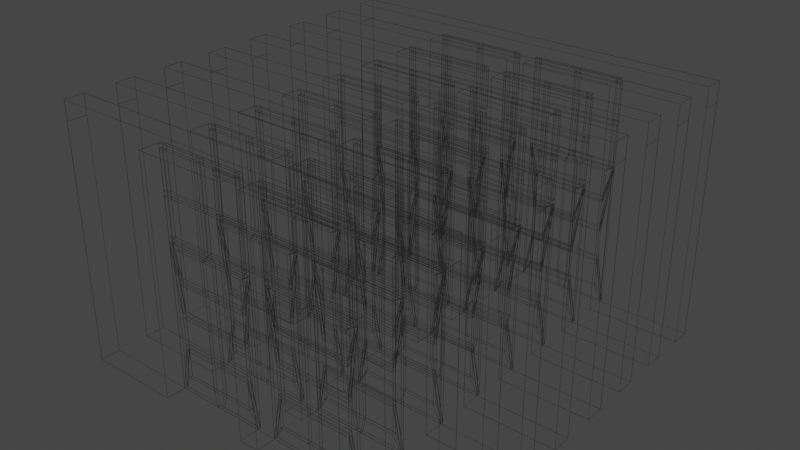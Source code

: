 # Source: door.blend  (saved by Blender 2.80.75; exported with 4.5.12 LTS)
import bpy
from mathutils import Matrix  # noqa: F401  (used for matrix-valued properties, if any)

bpy.ops.wm.read_factory_settings(use_empty=True)
scene = bpy.context.scene
scene.name = 'Scene'

# ---- collections
col_collection = bpy.data.collections.new('Collection'); scene.collection.children.link(col_collection)

# ---- materials (node trees are filled in below, after node groups)
mat_default_001 = bpy.data.materials.new('default.001')
mat_default_001.use_transparent_shadow = False

# ---- material node trees
mat_default_001.use_nodes = True; mat_default_001.node_tree.nodes.clear()
_N = mat_default_001.node_tree.nodes; _L = mat_default_001.node_tree.links
n0 = _N.new('ShaderNodeCameraData'); n0.name = 'Camera Data'; n0.location = (-4, 277)
n1 = _N.new('ShaderNodeMath'); n1.name = 'Math'; n1.location = (69, 102)
n1.operation = 'MULTIPLY'
n1.inputs[1].default_value = 0.2
n2 = _N.new('ShaderNodeOutputMaterial'); n2.name = 'Material Output'; n2.location = (848, 401)
n3 = _N.new('ShaderNodeBsdfPrincipled'); n3.name = 'Principled BSDF'; n3.location = (563, 393)
n3.distribution = 'GGX'
n3.subsurface_method = 'BURLEY'
n3.inputs[0].default_value = (0.4673, 0.4673, 0.4673, 1.0)
n3.inputs[1].default_value = 0.6818
n3.inputs[2].default_value = 0.6909
n3.inputs[3].default_value = 1.95
n3.inputs[13].default_value = 0.1364
n3.inputs[24].default_value = 0.2
n3.inputs[27].default_value = (0.0, 0.0, 0.0, 1.0)
n3.inputs[28].default_value = 1.0
n4 = _N.new('ShaderNodeHueSaturation'); n4.name = 'Hue Saturation Value'; n4.location = (242, -44)
n4.inputs[4].default_value = (0.8, 0.06583, 0.1286, 1.0)
_L.new(n0.outputs[2], n1.inputs[0])
_L.new(n1.outputs[0], n4.inputs[0])
_L.new(n1.outputs[0], n4.inputs[1])
_L.new(n3.outputs[0], n2.inputs[0])
n2.is_active_output = True

# ---- world
world_world = bpy.data.worlds.new('World'); scene.world = world_world
world_world.use_nodes = True; world_world.node_tree.nodes.clear()
_N = world_world.node_tree.nodes; _L = world_world.node_tree.links
n0 = _N.new('ShaderNodeOutputWorld'); n0.name = 'World Output'; n0.location = (300, 300)
n1 = _N.new('ShaderNodeBackground'); n1.name = 'Background'; n1.location = (10, 300)
n1.inputs[0].default_value = (0.05088, 0.05088, 0.05088, 1.0)
_L.new(n1.outputs[0], n0.inputs[0])
n0.is_active_output = True
world_world.color = (0.05088, 0.05088, 0.05088)
world_world.use_sun_shadow = False
world_world.sun_shadow_jitter_overblur = 0.0

# ---- lights
light_point_003 = bpy.data.lights.new('Point.003', 'POINT')
light_point_003.transmission_factor = 0.0
light_point_003.energy = 3.5
light_point_003.shadow_soft_size = 1.57
light_point_003.shadow_maximum_resolution = 0.006
light_point_003.use_absolute_resolution = True

# ---- meshes
me_up_win_3_6_001 = bpy.data.meshes.new('up_win.3_6.001')
me_up_win_3_6_001.from_pydata([(-16.0, 38.4, 3.9), (-9.6, 38.4, 3.9), (-9.6, 38.4, 3.4), (-16.0, 38.4, 3.4), (-8.8, 38.4, 3.9), (-8.8, 38.4, 3.4), (-2.4, 38.4, 3.9), (-2.4, 38.4, 3.4), (-1.6, 38.4, 3.9), (-1.6, 38.4, 3.4), (-1.6, 37.6, 3.9), (-1.6, 37.6, 3.4), (-1.6, 31.55, 3.9), (-1.6, 31.55, 3.4), (-1.6, 30.75, 3.9), (-1.6, 30.75, 3.4), (-1.6, 24.7, 3.9), (-1.6, 24.7, 3.4), (-1.6, 23.9, 3.9), (-1.6, 23.9, 3.4), (-2.4, 23.9, 3.9), (-2.4, 23.9, 3.4), (-8.8, 23.9, 3.9), (-8.8, 23.9, 3.4), (-9.6, 23.9, 3.9), (-9.6, 23.9, 3.4), (-16.0, 23.9, 3.9), (-16.0, 23.9, 3.4), (-16.8, 23.9, 3.9), (-16.8, 23.9, 3.4), (-16.8, 24.7, 3.9), (-16.8, 24.7, 3.4), (-16.8, 30.75, 3.9), (-16.8, 30.75, 3.4), (-16.8, 31.55, 3.9), (-16.8, 31.55, 3.4), (-16.8, 37.6, 3.9), (-16.8, 37.6, 3.4), (-16.8, 38.4, 3.9), (-16.8, 38.4, 3.4), (-2.4, 37.6, 3.9), (-8.8, 37.6, 3.9), (-8.8, 37.6, 3.4), (-2.4, 37.6, 3.4), (-8.8, 31.55, 3.9), (-8.8, 31.55, 3.4), (-2.4, 31.55, 3.9), (-2.4, 31.55, 3.4), (-2.4, 24.7, 3.9), (-2.4, 30.75, 3.9), (-2.4, 30.75, 3.4), (-2.4, 24.7, 3.4), (-8.8, 30.75, 3.9), (-8.8, 30.75, 3.4), (-8.8, 24.7, 3.9), (-8.8, 24.7, 3.4), (-16.0, 24.7, 3.9), (-9.6, 24.7, 3.9), (-9.6, 24.7, 3.4), (-16.0, 24.7, 3.4), (-9.6, 30.75, 3.9), (-9.6, 30.75, 3.4), (-16.0, 30.75, 3.9), (-16.0, 30.75, 3.4), (-16.0, 31.55, 3.9), (-9.6, 31.55, 3.9), (-9.6, 31.55, 3.4), (-16.0, 31.55, 3.4), (-9.6, 37.6, 3.9), (-9.6, 37.6, 3.4), (-16.0, 37.6, 3.9), (-16.0, 37.6, 3.4), (-9.6, 23.9, 3.9), (-8.8, 23.9, 3.9), (-8.8, 23.9, 3.4), (-9.6, 23.9, 3.4), (-1.6, 23.9, 3.9), (-1.6, 23.9, 3.4), (-1.6, -2.344e-06, 3.9), (-1.6, -2.344e-06, 3.4), (-8.8, -2.344e-06, 3.9), (-8.8, -2.344e-06, 3.4), (-9.6, -2.344e-06, 3.9), (-9.6, -2.344e-06, 3.4), (-16.8, -2.344e-06, 3.9), (-16.8, -2.344e-06, 3.4), (-16.8, 23.9, 3.9), (-16.8, 23.9, 3.4), (-8.225, 2.5, 3.9), (-2.975, 2.5, 3.9), (-2.975, 2.5, 3.4), (-8.225, 2.5, 3.4), (-2.975, 7.05, 3.9), (-2.975, 7.05, 3.4), (-8.225, 7.05, 3.9), (-8.225, 7.05, 3.4), (-8.225, 7.85, 3.9), (-2.975, 7.85, 3.9), (-2.975, 7.85, 3.4), (-8.225, 7.85, 3.4), (-2.975, 12.4, 3.9), (-2.975, 12.4, 3.4), (-8.225, 12.4, 3.9), (-8.225, 12.4, 3.4), (-8.225, 13.2, 3.9), (-2.975, 13.2, 3.9), (-2.975, 13.2, 3.4), (-8.225, 13.2, 3.4), (-2.975, 17.75, 3.9), (-2.975, 17.75, 3.4), (-8.225, 17.75, 3.9), (-8.225, 17.75, 3.4), (-8.225, 18.55, 3.9), (-2.975, 18.55, 3.9), (-2.975, 18.55, 3.4), (-8.225, 18.55, 3.4), (-2.975, 23.1, 3.9), (-2.975, 23.1, 3.4), (-8.225, 23.1, 3.9), (-8.225, 23.1, 3.4), (-15.42, 2.5, 3.9), (-10.17, 2.5, 3.9), (-10.17, 2.5, 3.4), (-15.42, 2.5, 3.4), (-10.17, 7.05, 3.9), (-10.17, 7.05, 3.4), (-15.42, 7.05, 3.9), (-15.42, 7.05, 3.4), (-15.42, 7.85, 3.9), (-10.17, 7.85, 3.9), (-10.17, 7.85, 3.4), (-15.42, 7.85, 3.4), (-10.17, 12.4, 3.9), (-10.17, 12.4, 3.4), (-15.42, 12.4, 3.9), (-15.42, 12.4, 3.4), (-15.42, 13.2, 3.9), (-10.17, 13.2, 3.9), (-10.17, 13.2, 3.4), (-15.42, 13.2, 3.4), (-10.17, 17.75, 3.9), (-10.17, 17.75, 3.4), (-15.42, 17.75, 3.9), (-15.42, 17.75, 3.4), (-15.42, 18.55, 3.9), (-10.17, 18.55, 3.9), (-10.17, 18.55, 3.4), (-15.42, 18.55, 3.4), (-10.17, 23.1, 3.9), (-10.17, 23.1, 3.4), (-15.42, 23.1, 3.9), (-15.42, 23.1, 3.4), (2.4, 38.4, 3.9), (8.8, 38.4, 3.9), (8.8, 38.4, 3.4), (2.4, 38.4, 3.4), (9.6, 38.4, 3.9), (9.6, 38.4, 3.4), (16.0, 38.4, 3.9), (16.0, 38.4, 3.4), (16.8, 38.4, 3.9), (16.8, 38.4, 3.4), (16.8, 37.6, 3.9), (16.8, 37.6, 3.4), (16.8, 31.55, 3.9), (16.8, 31.55, 3.4), (16.8, 30.75, 3.9), (16.8, 30.75, 3.4), (16.8, 24.7, 3.9), (16.8, 24.7, 3.4), (16.8, 23.9, 3.9), (16.8, 23.9, 3.4), (16.0, 23.9, 3.9), (16.0, 23.9, 3.4), (9.6, 23.9, 3.9), (9.6, 23.9, 3.4), (8.8, 23.9, 3.9), (8.8, 23.9, 3.4), (2.4, 23.9, 3.9), (2.4, 23.9, 3.4), (1.6, 23.9, 3.9), (1.6, 23.9, 3.4), (1.6, 24.7, 3.9), (1.6, 24.7, 3.4), (1.6, 30.75, 3.9), (1.6, 30.75, 3.4), (1.6, 31.55, 3.9), (1.6, 31.55, 3.4), (1.6, 37.6, 3.9), (1.6, 37.6, 3.4), (1.6, 38.4, 3.9), (1.6, 38.4, 3.4), (16.0, 37.6, 3.9), (9.6, 37.6, 3.9), (9.6, 37.6, 3.4), (16.0, 37.6, 3.4), (9.6, 31.55, 3.9), (9.6, 31.55, 3.4), (16.0, 31.55, 3.9), (16.0, 31.55, 3.4), (16.0, 24.7, 3.9), (16.0, 30.75, 3.9), (16.0, 30.75, 3.4), (16.0, 24.7, 3.4), (9.6, 30.75, 3.9), (9.6, 30.75, 3.4), (9.6, 24.7, 3.9), (9.6, 24.7, 3.4), (2.4, 24.7, 3.9), (8.8, 24.7, 3.9), (8.8, 24.7, 3.4), (2.4, 24.7, 3.4), (8.8, 30.75, 3.9), (8.8, 30.75, 3.4), (2.4, 30.75, 3.9), (2.4, 30.75, 3.4), (2.4, 31.55, 3.9), (8.8, 31.55, 3.9), (8.8, 31.55, 3.4), (2.4, 31.55, 3.4), (8.8, 37.6, 3.9), (8.8, 37.6, 3.4), (2.4, 37.6, 3.9), (2.4, 37.6, 3.4), (8.8, 23.9, 3.9), (9.6, 23.9, 3.9), (9.6, 23.9, 3.4), (8.8, 23.9, 3.4), (16.8, 23.9, 3.9), (16.8, 23.9, 3.4), (16.8, -2.344e-06, 3.9), (16.8, -2.344e-06, 3.4), (9.6, -2.344e-06, 3.9), (9.6, -2.344e-06, 3.4), (8.8, -2.344e-06, 3.9), (8.8, -2.344e-06, 3.4), (1.6, -2.344e-06, 3.9), (1.6, -2.344e-06, 3.4), (1.6, 23.9, 3.9), (1.6, 23.9, 3.4), (10.18, 2.5, 3.9), (15.43, 2.5, 3.9), (15.43, 2.5, 3.4), (10.18, 2.5, 3.4), (15.43, 7.05, 3.9), (15.43, 7.05, 3.4), (10.18, 7.05, 3.9), (10.18, 7.05, 3.4), (10.18, 7.85, 3.9), (15.43, 7.85, 3.9), (15.43, 7.85, 3.4), (10.18, 7.85, 3.4), (15.43, 12.4, 3.9), (15.43, 12.4, 3.4), (10.18, 12.4, 3.9), (10.18, 12.4, 3.4), (10.18, 13.2, 3.9), (15.43, 13.2, 3.9), (15.43, 13.2, 3.4), (10.18, 13.2, 3.4), (15.43, 17.75, 3.9), (15.43, 17.75, 3.4), (10.18, 17.75, 3.9), (10.18, 17.75, 3.4), (10.18, 18.55, 3.9), (15.43, 18.55, 3.9), (15.43, 18.55, 3.4), (10.18, 18.55, 3.4), (15.43, 23.1, 3.9), (15.43, 23.1, 3.4), (10.18, 23.1, 3.9), (10.18, 23.1, 3.4), (2.975, 2.5, 3.9), (8.225, 2.5, 3.9), (8.225, 2.5, 3.4), (2.975, 2.5, 3.4), (8.225, 7.05, 3.9), (8.225, 7.05, 3.4), (2.975, 7.05, 3.9), (2.975, 7.05, 3.4), (2.975, 7.85, 3.9), (8.225, 7.85, 3.9), (8.225, 7.85, 3.4), (2.975, 7.85, 3.4), (8.225, 12.4, 3.9), (8.225, 12.4, 3.4), (2.975, 12.4, 3.9), (2.975, 12.4, 3.4), (2.975, 13.2, 3.9), (8.225, 13.2, 3.9), (8.225, 13.2, 3.4), (2.975, 13.2, 3.4), (8.225, 17.75, 3.9), (8.225, 17.75, 3.4), (2.975, 17.75, 3.9), (2.975, 17.75, 3.4), (2.975, 18.55, 3.9), (8.225, 18.55, 3.9), (8.225, 18.55, 3.4), (2.975, 18.55, 3.4), (8.225, 23.1, 3.9), (8.225, 23.1, 3.4), (2.975, 23.1, 3.9), (2.975, 23.1, 3.4), (32.0, 41.6, 7.1), (32.0, 38.4, 7.1), (32.0, 38.4, 3.9), (32.0, 41.6, 3.9), (32.0, -1.802e-06, 7.1), (32.0, -1.802e-06, 3.9), (16.8, -1.802e-06, 7.1), (16.8, -1.802e-06, 3.9), (16.8, 38.4, 7.1), (16.8, 38.4, 3.9), (1.6, 38.4, 7.1), (1.6, 38.4, 3.9), (1.6, -1.802e-06, 7.1), (1.6, -1.802e-06, 3.9), (-1.6, -1.802e-06, 7.1), (-1.6, -1.802e-06, 3.9), (-1.6, 38.4, 7.1), (-1.6, 38.4, 3.9), (-16.8, 38.4, 7.1), (-16.8, 38.4, 3.9), (-16.8, -1.802e-06, 7.1), (-16.8, -1.802e-06, 3.9), (-32.0, -1.802e-06, 7.1), (-32.0, -1.802e-06, 3.9), (-32.0, 38.4, 7.1), (-32.0, 38.4, 3.9), (-32.0, 41.6, 7.1), (-32.0, 41.6, 3.9)], [], [(0, 1, 2, 3), (1, 4, 5, 2), (4, 6, 7, 5), (6, 8, 9, 7), (8, 10, 11, 9), (10, 12, 13, 11), (12, 14, 15, 13), (14, 16, 17, 15), (16, 18, 19, 17), (18, 20, 21, 19), (20, 22, 23, 21), (22, 24, 25, 23), (24, 26, 27, 25), (26, 28, 29, 27), (28, 30, 31, 29), (30, 32, 33, 31), (32, 34, 35, 33), (34, 36, 37, 35), (36, 38, 39, 37), (38, 0, 3, 39), (40, 41, 42, 43), (41, 44, 45, 42), (44, 46, 47, 45), (46, 40, 43, 47), (48, 49, 50, 51), (49, 52, 53, 50), (52, 54, 55, 53), (54, 48, 51, 55), (56, 57, 58, 59), (57, 60, 61, 58), (60, 62, 63, 61), (62, 56, 59, 63), (64, 65, 66, 67), (65, 68, 69, 66), (68, 70, 71, 69), (70, 64, 67, 71), (71, 37, 39, 3), (67, 35, 37, 71), (63, 33, 35, 67), (63, 59, 31, 33), (27, 29, 31, 59), (58, 25, 27, 59), (58, 55, 23, 25), (51, 21, 23, 55), (51, 17, 19, 21), (50, 15, 17, 51), (50, 47, 13, 15), (47, 43, 11, 13), (43, 7, 9, 11), (42, 5, 7, 43), (42, 69, 2, 5), (71, 3, 2, 69), (45, 66, 69, 42), (61, 63, 67, 66), (53, 61, 66, 45), (55, 58, 61, 53), (45, 47, 50, 53), (36, 70, 0, 38), (68, 1, 0, 70), (41, 4, 1, 68), (40, 6, 4, 41), (10, 8, 6, 40), (40, 46, 12, 10), (49, 14, 12, 46), (48, 16, 14, 49), (20, 18, 16, 48), (54, 22, 20, 48), (54, 57, 24, 22), (56, 26, 24, 57), (56, 30, 28, 26), (62, 32, 30, 56), (64, 34, 32, 62), (70, 36, 34, 64), (62, 60, 65, 64), (41, 68, 65, 44), (60, 52, 44, 65), (52, 60, 57, 54), (46, 44, 52, 49), (72, 73, 74, 75), (73, 76, 77, 74), (76, 78, 79, 77), (78, 80, 81, 79), (80, 82, 83, 81), (82, 84, 85, 83), (84, 86, 87, 85), (86, 72, 75, 87), (88, 89, 90, 91), (89, 92, 93, 90), (92, 94, 95, 93), (94, 88, 91, 95), (96, 97, 98, 99), (97, 100, 101, 98), (100, 102, 103, 101), (102, 96, 99, 103), (104, 105, 106, 107), (105, 108, 109, 106), (108, 110, 111, 109), (110, 104, 107, 111), (112, 113, 114, 115), (113, 116, 117, 114), (116, 118, 119, 117), (118, 112, 115, 119), (120, 121, 122, 123), (121, 124, 125, 122), (124, 126, 127, 125), (126, 120, 123, 127), (128, 129, 130, 131), (129, 132, 133, 130), (132, 134, 135, 133), (134, 128, 131, 135), (136, 137, 138, 139), (137, 140, 141, 138), (140, 142, 143, 141), (142, 136, 139, 143), (144, 145, 146, 147), (145, 148, 149, 146), (148, 150, 151, 149), (150, 144, 147, 151), (131, 85, 87, 135), (139, 135, 87), (143, 139, 87), (147, 143, 87), (151, 147, 87), (149, 151, 87, 75), (122, 83, 85, 123), (127, 123, 85), (131, 127, 85), (122, 91, 81, 83), (91, 90, 79, 81), (98, 101, 77, 79), (93, 98, 79), (90, 93, 79), (119, 74, 77, 117), (114, 117, 77), (109, 114, 77), (106, 109, 77), (101, 106, 77), (119, 149, 75, 74), (115, 146, 149, 119), (141, 143, 147, 146), (111, 141, 146, 115), (107, 138, 141, 111), (135, 139, 138, 133), (107, 103, 133, 138), (99, 130, 133, 103), (125, 127, 131, 130), (95, 125, 130, 99), (91, 122, 125, 95), (109, 111, 115, 114), (103, 107, 106, 101), (93, 95, 99, 98), (86, 150, 148, 72), (148, 118, 73, 72), (118, 116, 76, 73), (97, 78, 76, 100), (105, 100, 76), (108, 105, 76), (113, 108, 76), (116, 113, 76), (88, 80, 78, 89), (92, 89, 78), (97, 92, 78), (88, 121, 82, 80), (121, 120, 84, 82), (128, 134, 86, 84), (126, 128, 84), (120, 126, 84), (144, 150, 86), (142, 144, 86), (136, 142, 86), (134, 136, 86), (142, 140, 145, 144), (112, 118, 148, 145), (140, 110, 112, 145), (132, 137, 136, 134), (110, 140, 137, 104), (132, 102, 104, 137), (126, 124, 129, 128), (102, 132, 129, 96), (94, 96, 129, 124), (94, 124, 121, 88), (110, 108, 113, 112), (100, 105, 104, 102), (94, 92, 97, 96), (152, 153, 154, 155), (153, 156, 157, 154), (156, 158, 159, 157), (158, 160, 161, 159), (160, 162, 163, 161), (162, 164, 165, 163), (164, 166, 167, 165), (166, 168, 169, 167), (168, 170, 171, 169), (170, 172, 173, 171), (172, 174, 175, 173), (174, 176, 177, 175), (176, 178, 179, 177), (178, 180, 181, 179), (180, 182, 183, 181), (182, 184, 185, 183), (184, 186, 187, 185), (186, 188, 189, 187), (188, 190, 191, 189), (190, 152, 155, 191), (192, 193, 194, 195), (193, 196, 197, 194), (196, 198, 199, 197), (198, 192, 195, 199), (200, 201, 202, 203), (201, 204, 205, 202), (204, 206, 207, 205), (206, 200, 203, 207), (208, 209, 210, 211), (209, 212, 213, 210), (212, 214, 215, 213), (214, 208, 211, 215), (216, 217, 218, 219), (217, 220, 221, 218), (220, 222, 223, 221), (222, 216, 219, 223), (223, 189, 191, 155), (219, 187, 189, 223), (219, 215, 185, 187), (211, 183, 185, 215), (179, 181, 183, 211), (210, 177, 179, 211), (210, 207, 175, 177), (203, 173, 175, 207), (203, 169, 171, 173), (202, 167, 169, 203), (202, 199, 165, 167), (195, 163, 165, 199), (195, 159, 161, 163), (194, 157, 159, 195), (221, 154, 157, 194), (223, 155, 154, 221), (197, 218, 221, 194), (215, 219, 218, 213), (197, 205, 213, 218), (207, 210, 213, 205), (199, 202, 205, 197), (190, 188, 222, 152), (220, 153, 152, 222), (193, 156, 153, 220), (192, 158, 156, 193), (162, 160, 158, 192), (198, 164, 162, 192), (201, 166, 164, 198), (200, 168, 166, 201), (172, 170, 168, 200), (206, 174, 172, 200), (206, 209, 176, 174), (208, 178, 176, 209), (208, 182, 180, 178), (214, 184, 182, 208), (214, 216, 186, 184), (216, 222, 188, 186), (212, 217, 216, 214), (196, 193, 220, 217), (204, 196, 217, 212), (204, 212, 209, 206), (196, 204, 201, 198), (224, 225, 226, 227), (225, 228, 229, 226), (228, 230, 231, 229), (230, 232, 233, 231), (232, 234, 235, 233), (234, 236, 237, 235), (236, 238, 239, 237), (238, 224, 227, 239), (240, 241, 242, 243), (241, 244, 245, 242), (244, 246, 247, 245), (246, 240, 243, 247), (248, 249, 250, 251), (249, 252, 253, 250), (252, 254, 255, 253), (254, 248, 251, 255), (256, 257, 258, 259), (257, 260, 261, 258), (260, 262, 263, 261), (262, 256, 259, 263), (264, 265, 266, 267), (265, 268, 269, 266), (268, 270, 271, 269), (270, 264, 267, 271), (272, 273, 274, 275), (273, 276, 277, 274), (276, 278, 279, 277), (278, 272, 275, 279), (280, 281, 282, 283), (281, 284, 285, 282), (284, 286, 287, 285), (286, 280, 283, 287), (288, 289, 290, 291), (289, 292, 293, 290), (292, 294, 295, 293), (294, 288, 291, 295), (296, 297, 298, 299), (297, 300, 301, 298), (300, 302, 303, 301), (302, 296, 299, 303), (283, 237, 239, 287), (291, 287, 239), (295, 291, 239), (299, 295, 239), (303, 299, 239), (301, 303, 239, 227), (274, 235, 237, 275), (279, 275, 237), (283, 279, 237), (243, 233, 235, 274), (243, 242, 231, 233), (250, 253, 229, 231), (245, 250, 231), (242, 245, 231), (271, 226, 229, 269), (266, 269, 229), (261, 266, 229), (258, 261, 229), (253, 258, 229), (271, 301, 227, 226), (267, 298, 301, 271), (295, 299, 298, 293), (263, 293, 298, 267), (259, 290, 293, 263), (287, 291, 290, 285), (255, 285, 290, 259), (251, 282, 285, 255), (279, 283, 282, 277), (247, 277, 282, 251), (243, 274, 277, 247), (263, 267, 266, 261), (253, 255, 259, 258), (247, 251, 250, 245), (238, 302, 300, 224), (270, 225, 224, 300), (270, 268, 228, 225), (249, 230, 228, 252), (257, 252, 228), (260, 257, 228), (265, 260, 228), (268, 265, 228), (240, 232, 230, 241), (244, 241, 230), (249, 244, 230), (240, 273, 234, 232), (273, 272, 236, 234), (280, 286, 238, 236), (278, 280, 236), (272, 278, 236), (296, 302, 238), (294, 296, 238), (288, 294, 238), (286, 288, 238), (292, 297, 296, 294), (270, 300, 297, 264), (292, 262, 264, 297), (286, 284, 289, 288), (262, 292, 289, 256), (284, 254, 256, 289), (276, 281, 280, 278), (254, 284, 281, 248), (276, 246, 248, 281), (246, 276, 273, 240), (260, 265, 264, 262), (254, 252, 257, 256), (244, 249, 248, 246), (304, 305, 306, 307), (305, 308, 309, 306), (308, 310, 311, 309), (310, 312, 313, 311), (312, 314, 315, 313), (314, 316, 317, 315), (316, 318, 319, 317), (318, 320, 321, 319), (320, 322, 323, 321), (322, 324, 325, 323), (324, 326, 327, 325), (326, 328, 329, 327), (328, 330, 331, 329), (330, 304, 307, 331), (306, 309, 311, 313, 315, 317, 319, 321, 323, 325, 327, 329, 331, 307), (330, 328, 326, 324, 322, 320, 318, 316, 314, 312, 310, 308, 305, 304)])
me_up_win_3_6_001.polygons.foreach_set('use_smooth', [True] * 384)
_k = set([(0, 1), (0, 38), (1, 4), (2, 3), (2, 5), (3, 39), (4, 6), (5, 7), (6, 8), (7, 9), (8, 9), (8, 10), (9, 11), (10, 12), (11, 13), (12, 14), (13, 15), (14, 16), (15, 17), (16, 18), (17, 19), (18, 19), (18, 20), (19, 21), (20, 22), (21, 23), (22, 24), (23, 25), (24, 26), (25, 27), (26, 28), (27, 29), (28, 29), (28, 30), (29, 31), (30, 32), (31, 33), (32, 34), (33, 35), (34, 36), (35, 37), (36, 38), (37, 39), (38, 39), (40, 41), (40, 43), (40, 46), (41, 42), (41, 44), (42, 43), (42, 45), (43, 47), (44, 45), (44, 46), (45, 47), (46, 47), (48, 49), (48, 51), (48, 54), (49, 50), (49, 52), (50, 51), (50, 53), (51, 55), (52, 53), (52, 54), (53, 55), (54, 55), (56, 57), (56, 59), (56, 62), (57, 58), (57, 60), (58, 59), (58, 61), (59, 63), (60, 61), (60, 62), (61, 63), (62, 63), (64, 65), (64, 67), (64, 70), (65, 66), (65, 68), (66, 67), (66, 69), (67, 71), (68, 69), (68, 70), (69, 71), (70, 71), (72, 73), (72, 86), (73, 76), (74, 75), (74, 77), (75, 87), (76, 77), (76, 78), (77, 79), (78, 79), (78, 80), (79, 81), (80, 82), (81, 83), (82, 84), (83, 85), (84, 85), (84, 86), (85, 87), (86, 87), (88, 89), (88, 91), (88, 94), (89, 90), (89, 92), (90, 91), (90, 93), (91, 95), (92, 93), (92, 94), (93, 95), (94, 95), (96, 97), (96, 99), (96, 102), (97, 98), (97, 100), (98, 99), (98, 101), (99, 103), (100, 101), (100, 102), (101, 103), (102, 103), (104, 105), (104, 107), (104, 110), (105, 106), (105, 108), (106, 107), (106, 109), (107, 111), (108, 109), (108, 110), (109, 111), (110, 111), (112, 113), (112, 115), (112, 118), (113, 114), (113, 116), (114, 115), (114, 117), (115, 119), (116, 117), (116, 118), (117, 119), (118, 119), (120, 121), (120, 123), (120, 126), (121, 122), (121, 124), (122, 123), (122, 125), (123, 127), (124, 125), (124, 126), (125, 127), (126, 127), (128, 129), (128, 131), (128, 134), (129, 130), (129, 132), (130, 131), (130, 133), (131, 135), (132, 133), (132, 134), (133, 135), (134, 135), (136, 137), (136, 139), (136, 142), (137, 138), (137, 140), (138, 139), (138, 141), (139, 143), (140, 141), (140, 142), (141, 143), (142, 143), (144, 145), (144, 147), (144, 150), (145, 146), (145, 148), (146, 147), (146, 149), (147, 151), (148, 149), (148, 150), (149, 151), (150, 151), (152, 153), (152, 190), (153, 156), (154, 155), (154, 157), (155, 191), (156, 158), (157, 159), (158, 160), (159, 161), (160, 161), (160, 162), (161, 163), (162, 164), (163, 165), (164, 166), (165, 167), (166, 168), (167, 169), (168, 170), (169, 171), (170, 171), (170, 172), (171, 173), (172, 174), (173, 175), (174, 176), (175, 177), (176, 178), (177, 179), (178, 180), (179, 181), (180, 181), (180, 182), (181, 183), (182, 184), (183, 185), (184, 186), (185, 187), (186, 188), (187, 189), (188, 190), (189, 191), (190, 191), (192, 193), (192, 195), (192, 198), (193, 194), (193, 196), (194, 195), (194, 197), (195, 199), (196, 197), (196, 198), (197, 199), (198, 199), (200, 201), (200, 203), (200, 206), (201, 202), (201, 204), (202, 203), (202, 205), (203, 207), (204, 205), (204, 206), (205, 207), (206, 207), (208, 209), (208, 211), (208, 214), (209, 210), (209, 212), (210, 211), (210, 213), (211, 215), (212, 213), (212, 214), (213, 215), (214, 215), (216, 217), (216, 219), (216, 222), (217, 218), (217, 220), (218, 219), (218, 221), (219, 223), (220, 221), (220, 222), (221, 223), (222, 223), (224, 225), (224, 238), (225, 228), (226, 227), (226, 229), (227, 239), (228, 229), (228, 230), (229, 231), (230, 231), (230, 232), (231, 233), (232, 234), (233, 235), (234, 236), (235, 237), (236, 237), (236, 238), (237, 239), (238, 239), (240, 241), (240, 243), (240, 246), (241, 242), (241, 244), (242, 243), (242, 245), (243, 247), (244, 245), (244, 246), (245, 247), (246, 247), (248, 249), (248, 251), (248, 254), (249, 250), (249, 252), (250, 251), (250, 253), (251, 255), (252, 253), (252, 254), (253, 255), (254, 255), (256, 257), (256, 259), (256, 262), (257, 258), (257, 260), (258, 259), (258, 261), (259, 263), (260, 261), (260, 262), (261, 263), (262, 263), (264, 265), (264, 267), (264, 270), (265, 266), (265, 268), (266, 267), (266, 269), (267, 271), (268, 269), (268, 270), (269, 271), (270, 271), (272, 273), (272, 275), (272, 278), (273, 274), (273, 276), (274, 275), (274, 277), (275, 279), (276, 277), (276, 278), (277, 279), (278, 279), (280, 281), (280, 283), (280, 286), (281, 282), (281, 284), (282, 283), (282, 285), (283, 287), (284, 285), (284, 286), (285, 287), (286, 287), (288, 289), (288, 291), (288, 294), (289, 290), (289, 292), (290, 291), (290, 293), (291, 295), (292, 293), (292, 294), (293, 295), (294, 295), (296, 297), (296, 299), (296, 302), (297, 298), (297, 300), (298, 299), (298, 301), (299, 303), (300, 301), (300, 302), (301, 303), (302, 303), (304, 305), (304, 307), (304, 330), (305, 308), (306, 307), (306, 309), (307, 331), (308, 309), (308, 310), (309, 311), (310, 311), (310, 312), (311, 313), (312, 313), (312, 314), (313, 315), (314, 315), (314, 316), (315, 317), (316, 317), (316, 318), (317, 319), (318, 319), (318, 320), (319, 321), (320, 321), (320, 322), (321, 323), (322, 323), (322, 324), (323, 325), (324, 325), (324, 326), (325, 327), (326, 327), (326, 328), (327, 329), (328, 330), (329, 331), (330, 331)])
me_up_win_3_6_001.attributes.new('sharp_edge', 'BOOLEAN', 'EDGE').data.foreach_set('value', [ (min(e.vertices), max(e.vertices)) in _k for e in me_up_win_3_6_001.edges])
_uv = me_up_win_3_6_001.uv_layers.new(name='UVMap')
_uv.uv.foreach_set('vector', [0.0, 0.0, 0.1077, 0.0, 0.1077, 1.0, 0.0, 1.0, 0.1077, 0.0, 0.1212, 0.0, 0.1212, 1.0, 0.1077, 1.0, 0.1212, 0.0, 0.229, 0.0, 0.229, 1.0, 0.1212, 1.0, 0.229, 0.0, 0.2424, 0.0, 0.2424, 1.0, 0.229, 1.0, 0.2424, 0.0, 0.2559, 0.0, 0.2559, 1.0, 0.2424, 1.0, 0.2559, 0.0, 0.3577, 0.0, 0.3577, 1.0, 0.2559, 1.0, 0.3577, 0.0, 0.3712, 0.0, 0.3712, 1.0, 0.3577, 1.0, 0.3712, 0.0, 0.4731, 0.0, 0.4731, 1.0, 0.3712, 1.0, 0.4731, 0.0, 0.4865, 0.0, 0.4865, 1.0, 0.4731, 1.0, 0.4865, 0.0, 0.5, 0.0, 0.5, 1.0, 0.4865, 1.0, 0.5, 0.0, 0.6077, 0.0, 0.6077, 1.0, 0.5, 1.0, 0.6077, 0.0, 0.6212, 0.0, 0.6212, 1.0, 0.6077, 1.0, 0.6212, 0.0, 0.729, 0.0, 0.729, 1.0, 0.6212, 1.0, 0.729, 0.0, 0.7424, 0.0, 0.7424, 1.0, 0.729, 1.0, 0.7424, 0.0, 0.7559, 0.0, 0.7559, 1.0, 0.7424, 1.0, 0.7559, 0.0, 0.8577, 0.0, 0.8577, 1.0, 0.7559, 1.0, 0.8577, 0.0, 0.8712, 0.0, 0.8712, 1.0, 0.8577, 1.0, 0.8712, 0.0, 0.9731, 0.0, 0.9731, 1.0, 0.8712, 1.0, 0.9731, 0.0, 0.9865, 0.0, 0.9865, 1.0, 0.9731, 1.0, 0.9865, 0.0, 1.0, 0.0, 1.0, 1.0, 0.9865, 1.0, 0.0, 0.0, 0.257, 0.0, 0.257, 1.0, 0.0, 1.0, 0.257, 0.0, 0.5, 0.0, 0.5, 1.0, 0.257, 1.0, 0.5, 0.0, 0.757, 0.0, 0.757, 1.0, 0.5, 1.0, 0.757, 0.0, 1.0, 0.0, 1.0, 1.0, 0.757, 1.0, 0.0, 0.0, 0.243, 0.0, 0.243, 1.0, 0.0, 1.0, 0.243, 0.0, 0.5, 0.0, 0.5, 1.0, 0.243, 1.0, 0.5, 0.0, 0.743, 0.0, 0.743, 1.0, 0.5, 1.0, 0.743, 0.0, 1.0, 0.0, 1.0, 1.0, 0.743, 1.0, 0.0, 0.0, 0.257, 0.0, 0.257, 1.0, 0.0, 1.0, 0.257, 0.0, 0.5, 0.0, 0.5, 1.0, 0.257, 1.0, 0.5, 0.0, 0.757, 0.0, 0.757, 1.0, 0.5, 1.0, 0.757, 0.0, 1.0, 0.0, 1.0, 1.0, 0.757, 1.0, 0.0, 0.0, 0.257, 0.0, 0.257, 1.0, 0.0, 1.0, 0.257, 0.0, 0.5, 0.0, 0.5, 1.0, 0.257, 1.0, 0.5, 0.0, 0.757, 0.0, 0.757, 1.0, 0.5, 1.0, 0.757, 0.0, 1.0, 0.0, 1.0, 1.0, 0.757, 1.0, 0.9474, 0.9474, 1.0, 0.9474, 1.0, 1.0, 0.9474, 1.0, 0.9474, 0.5493, 1.0, 0.5493, 1.0, 0.9474, 0.9474, 0.9474, 0.9474, 0.4967, 1.0, 0.4967, 1.0, 0.5493, 0.9474, 0.5493, 0.9474, 0.4967, 0.9474, 0.09868, 1.0, 0.09868, 1.0, 0.4967, 0.9474, 0.04605, 1.0, 0.04605, 1.0, 0.09868, 0.9474, 0.09868, 0.5263, 0.09868, 0.5263, 0.04605, 0.9474, 0.04605, 0.9474, 0.09868, 0.5263, 0.09868, 0.4737, 0.09868, 0.4737, 0.04605, 0.5263, 0.04605, 0.05263, 0.09868, 0.05263, 0.04605, 0.4737, 0.04605, 0.4737, 0.09868, 0.05263, 0.09868, 0.0, 0.09868, 0.0, 0.04605, 0.05263, 0.04605, 0.05263, 0.4967, 0.0, 0.4967, 0.0, 0.09868, 0.05263, 0.09868, 0.05263, 0.4967, 0.05263, 0.5493, 0.0, 0.5493, 0.0, 0.4967, 0.05263, 0.5493, 0.05263, 0.9474, 0.0, 0.9474, 0.0, 0.5493, 0.05263, 0.9474, 0.05263, 1.0, 0.0, 1.0, 0.0, 0.9474, 0.4737, 0.9474, 0.4737, 1.0, 0.05263, 1.0, 0.05263, 0.9474, 0.4737, 0.9474, 0.5263, 0.9474, 0.5263, 1.0, 0.4737, 1.0, 0.9474, 0.9474, 0.9474, 1.0, 0.5263, 1.0, 0.5263, 0.9474, 0.4737, 0.5493, 0.5263, 0.5493, 0.5263, 0.9474, 0.4737, 0.9474, 0.5263, 0.4967, 0.9474, 0.4967, 0.9474, 0.5493, 0.5263, 0.5493, 0.4737, 0.4967, 0.5263, 0.4967, 0.5263, 0.5493, 0.4737, 0.5493, 0.4737, 0.09868, 0.5263, 0.09868, 0.5263, 0.4967, 0.4737, 0.4967, 0.4737, 0.5493, 0.05263, 0.5493, 0.05263, 0.4967, 0.4737, 0.4967, 1.0, 0.9474, 0.9474, 0.9474, 0.9474, 1.0, 1.0, 1.0, 0.5263, 0.9474, 0.5263, 1.0, 0.9474, 1.0, 0.9474, 0.9474, 0.4737, 0.9474, 0.4737, 1.0, 0.5263, 1.0, 0.5263, 0.9474, 0.05263, 0.9474, 0.05263, 1.0, 0.4737, 1.0, 0.4737, 0.9474, 0.0, 0.9474, 0.0, 1.0, 0.05263, 1.0, 0.05263, 0.9474, 0.05263, 0.9474, 0.05263, 0.5493, 0.0, 0.5493, 0.0, 0.9474, 0.05263, 0.4967, 0.0, 0.4967, 0.0, 0.5493, 0.05263, 0.5493, 0.05263, 0.09868, 0.0, 0.09868, 0.0, 0.4967, 0.05263, 0.4967, 0.05263, 0.04605, 0.0, 0.04605, 0.0, 0.09868, 0.05263, 0.09868, 0.4737, 0.09868, 0.4737, 0.04605, 0.05263, 0.04605, 0.05263, 0.09868, 0.4737, 0.09868, 0.5263, 0.09868, 0.5263, 0.04605, 0.4737, 0.04605, 0.9474, 0.09868, 0.9474, 0.04605, 0.5263, 0.04605, 0.5263, 0.09868, 0.9474, 0.09868, 1.0, 0.09868, 1.0, 0.04605, 0.9474, 0.04605, 0.9474, 0.4967, 1.0, 0.4967, 1.0, 0.09868, 0.9474, 0.09868, 0.9474, 0.5493, 1.0, 0.5493, 1.0, 0.4967, 0.9474, 0.4967, 0.9474, 0.9474, 1.0, 0.9474, 1.0, 0.5493, 0.9474, 0.5493, 0.9474, 0.4967, 0.5263, 0.4967, 0.5263, 0.5493, 0.9474, 0.5493, 0.4737, 0.9474, 0.5263, 0.9474, 0.5263, 0.5493, 0.4737, 0.5493, 0.5263, 0.4967, 0.4737, 0.4967, 0.4737, 0.5493, 0.5263, 0.5493, 0.4737, 0.4967, 0.5263, 0.4967, 0.5263, 0.09868, 0.4737, 0.09868, 0.05263, 0.5493, 0.4737, 0.5493, 0.4737, 0.4967, 0.05263, 0.4967, 0.0, 0.0, 0.01023, 0.0, 0.01023, 1.0, 0.0, 1.0, 0.01023, 0.0, 0.1023, 0.0, 0.1023, 1.0, 0.01023, 1.0, 0.1023, 0.0, 0.4079, 0.0, 0.4079, 1.0, 0.1023, 1.0, 0.4079, 0.0, 0.5, 0.0, 0.5, 1.0, 0.4079, 1.0, 0.5, 0.0, 0.5102, 0.0, 0.5102, 1.0, 0.5, 1.0, 0.5102, 0.0, 0.6023, 0.0, 0.6023, 1.0, 0.5102, 1.0, 0.6023, 0.0, 0.9079, 0.0, 0.9079, 1.0, 0.6023, 1.0, 0.9079, 0.0, 1.0, 0.0, 1.0, 1.0, 0.9079, 1.0, 0.0, 0.0, 0.2679, 0.0, 0.2679, 1.0, 0.0, 1.0, 0.2679, 0.0, 0.5, 0.0, 0.5, 1.0, 0.2679, 1.0, 0.5, 0.0, 0.7679, 0.0, 0.7679, 1.0, 0.5, 1.0, 0.7679, 0.0, 1.0, 0.0, 1.0, 1.0, 0.7679, 1.0, 0.0, 0.0, 0.2679, 0.0, 0.2679, 1.0, 0.0, 1.0, 0.2679, 0.0, 0.5, 0.0, 0.5, 1.0, 0.2679, 1.0, 0.5, 0.0, 0.7679, 0.0, 0.7679, 1.0, 0.5, 1.0, 0.7679, 0.0, 1.0, 0.0, 1.0, 1.0, 0.7679, 1.0, 0.0, 0.0, 0.2679, 0.0, 0.2679, 1.0, 0.0, 1.0, 0.2679, 0.0, 0.5, 0.0, 0.5, 1.0, 0.2679, 1.0, 0.5, 0.0, 0.7679, 0.0, 0.7679, 1.0, 0.5, 1.0, 0.7679, 0.0, 1.0, 0.0, 1.0, 1.0, 0.7679, 1.0, 0.0, 0.0, 0.2679, 0.0, 0.2679, 1.0, 0.0, 1.0, 0.2679, 0.0, 0.5, 0.0, 0.5, 1.0, 0.2679, 1.0, 0.5, 0.0, 0.7679, 0.0, 0.7679, 1.0, 0.5, 1.0, 0.7679, 0.0, 1.0, 0.0, 1.0, 1.0, 0.7679, 1.0, 0.0, 0.0, 0.2679, 0.0, 0.2679, 1.0, 0.0, 1.0, 0.2679, 0.0, 0.5, 0.0, 0.5, 1.0, 0.2679, 1.0, 0.5, 0.0, 0.7679, 0.0, 0.7679, 1.0, 0.5, 1.0, 0.7679, 0.0, 1.0, 0.0, 1.0, 1.0, 0.7679, 1.0, 0.0, 0.0, 0.2679, 0.0, 0.2679, 1.0, 0.0, 1.0, 0.2679, 0.0, 0.5, 0.0, 0.5, 1.0, 0.2679, 1.0, 0.5, 0.0, 0.7679, 0.0, 0.7679, 1.0, 0.5, 1.0, 0.7679, 0.0, 1.0, 0.0, 1.0, 1.0, 0.7679, 1.0, 0.0, 0.0, 0.2679, 0.0, 0.2679, 1.0, 0.0, 1.0, 0.2679, 0.0, 0.5, 0.0, 0.5, 1.0, 0.2679, 1.0, 0.5, 0.0, 0.7679, 0.0, 0.7679, 1.0, 0.5, 1.0, 0.7679, 0.0, 1.0, 0.0, 1.0, 1.0, 0.7679, 1.0, 0.0, 0.0, 0.2679, 0.0, 0.2679, 1.0, 0.0, 1.0, 0.2679, 0.0, 0.5, 0.0, 0.5, 1.0, 0.2679, 1.0, 0.5, 0.0, 0.7679, 0.0, 0.7679, 1.0, 0.5, 1.0, 0.7679, 0.0, 1.0, 0.0, 1.0, 1.0, 0.7679, 1.0, 0.5785, 0.3285, 0.636, 0.0, 0.636, 1.0, 0.5785, 0.5188, 0.5785, 0.5523, 0.5785, 0.5188, 0.636, 1.0, 0.5785, 0.7427, 0.5785, 0.5523, 0.636, 1.0, 0.5785, 0.7762, 0.5785, 0.7427, 0.636, 1.0, 0.5785, 0.9665, 0.5785, 0.7762, 0.636, 1.0, 0.3588, 0.9665, 0.5785, 0.9665, 0.636, 1.0, 0.3347, 1.0, 0.3588, 0.1046, 0.3347, 0.0, 0.636, 0.0, 0.5785, 0.1046, 0.5785, 0.295, 0.5785, 0.1046, 0.636, 0.0, 0.5785, 0.3285, 0.5785, 0.295, 0.636, 0.0, 0.3588, 0.1046, 0.2772, 0.1046, 0.3013, 0.0, 0.3347, 0.0, 0.2772, 0.1046, 0.05753, 0.1046, 0.0, 0.0, 0.3013, 0.0, 0.05753, 0.3285, 0.05753, 0.5188, 0.0, 1.0, 0.0, 0.0, 0.05753, 0.295, 0.05753, 0.3285, 0.0, 0.0, 0.05753, 0.1046, 0.05753, 0.295, 0.0, 0.0, 0.2772, 0.9665, 0.3013, 1.0, 0.0, 1.0, 0.05753, 0.9665, 0.05753, 0.7762, 0.05753, 0.9665, 0.0, 1.0, 0.05753, 0.7427, 0.05753, 0.7762, 0.0, 1.0, 0.05753, 0.5523, 0.05753, 0.7427, 0.0, 1.0, 0.05753, 0.5188, 0.05753, 0.5523, 0.0, 1.0, 0.2772, 0.9665, 0.3588, 0.9665, 0.3347, 1.0, 0.3013, 1.0, 0.2772, 0.7762, 0.3588, 0.7762, 0.3588, 0.9665, 0.2772, 0.9665, 0.3588, 0.7427, 0.5785, 0.7427, 0.5785, 0.7762, 0.3588, 0.7762, 0.2772, 0.7427, 0.3588, 0.7427, 0.3588, 0.7762, 0.2772, 0.7762, 0.2772, 0.5523, 0.3588, 0.5523, 0.3588, 0.7427, 0.2772, 0.7427, 0.5785, 0.5188, 0.5785, 0.5523, 0.3588, 0.5523, 0.3588, 0.5188, 0.2772, 0.5523, 0.2772, 0.5188, 0.3588, 0.5188, 0.3588, 0.5523, 0.2772, 0.3285, 0.3588, 0.3285, 0.3588, 0.5188, 0.2772, 0.5188, 0.3588, 0.295, 0.5785, 0.295, 0.5785, 0.3285, 0.3588, 0.3285, 0.2772, 0.295, 0.3588, 0.295, 0.3588, 0.3285, 0.2772, 0.3285, 0.2772, 0.1046, 0.3588, 0.1046, 0.3588, 0.295, 0.2772, 0.295, 0.05753, 0.7427, 0.2772, 0.7427, 0.2772, 0.7762, 0.05753, 0.7762, 0.2772, 0.5188, 0.2772, 0.5523, 0.05753, 0.5523, 0.05753, 0.5188, 0.05753, 0.295, 0.2772, 0.295, 0.2772, 0.3285, 0.05753, 0.3285, 0.636, 1.0, 0.5785, 0.9665, 0.3588, 0.9665, 0.3347, 1.0, 0.3588, 0.9665, 0.2772, 0.9665, 0.3013, 1.0, 0.3347, 1.0, 0.2772, 0.9665, 0.05753, 0.9665, 0.0, 1.0, 0.3013, 1.0, 0.05753, 0.3285, 0.0, 0.0, 0.0, 1.0, 0.05753, 0.5188, 0.05753, 0.5523, 0.05753, 0.5188, 0.0, 1.0, 0.05753, 0.7427, 0.05753, 0.5523, 0.0, 1.0, 0.05753, 0.7762, 0.05753, 0.7427, 0.0, 1.0, 0.05753, 0.9665, 0.05753, 0.7762, 0.0, 1.0, 0.2772, 0.1046, 0.3013, 0.0, 0.0, 0.0, 0.05753, 0.1046, 0.05753, 0.295, 0.05753, 0.1046, 0.0, 0.0, 0.05753, 0.3285, 0.05753, 0.295, 0.0, 0.0, 0.2772, 0.1046, 0.3588, 0.1046, 0.3347, 0.0, 0.3013, 0.0, 0.3588, 0.1046, 0.5785, 0.1046, 0.636, 0.0, 0.3347, 0.0, 0.5785, 0.3285, 0.5785, 0.5188, 0.636, 1.0, 0.636, 0.0, 0.5785, 0.295, 0.5785, 0.3285, 0.636, 0.0, 0.5785, 0.1046, 0.5785, 0.295, 0.636, 0.0, 0.5785, 0.7762, 0.5785, 0.9665, 0.636, 1.0, 0.5785, 0.7427, 0.5785, 0.7762, 0.636, 1.0, 0.5785, 0.5523, 0.5785, 0.7427, 0.636, 1.0, 0.5785, 0.5188, 0.5785, 0.5523, 0.636, 1.0, 0.5785, 0.7427, 0.3588, 0.7427, 0.3588, 0.7762, 0.5785, 0.7762, 0.2772, 0.7762, 0.2772, 0.9665, 0.3588, 0.9665, 0.3588, 0.7762, 0.3588, 0.7427, 0.2772, 0.7427, 0.2772, 0.7762, 0.3588, 0.7762, 0.3588, 0.5188, 0.3588, 0.5523, 0.5785, 0.5523, 0.5785, 0.5188, 0.2772, 0.7427, 0.3588, 0.7427, 0.3588, 0.5523, 0.2772, 0.5523, 0.3588, 0.5188, 0.2772, 0.5188, 0.2772, 0.5523, 0.3588, 0.5523, 0.5785, 0.295, 0.3588, 0.295, 0.3588, 0.3285, 0.5785, 0.3285, 0.2772, 0.5188, 0.3588, 0.5188, 0.3588, 0.3285, 0.2772, 0.3285, 0.2772, 0.295, 0.2772, 0.3285, 0.3588, 0.3285, 0.3588, 0.295, 0.2772, 0.295, 0.3588, 0.295, 0.3588, 0.1046, 0.2772, 0.1046, 0.2772, 0.7427, 0.05753, 0.7427, 0.05753, 0.7762, 0.2772, 0.7762, 0.05753, 0.5188, 0.05753, 0.5523, 0.2772, 0.5523, 0.2772, 0.5188, 0.2772, 0.295, 0.05753, 0.295, 0.05753, 0.3285, 0.2772, 0.3285, 0.0, 0.0, 0.1077, 0.0, 0.1077, 1.0, 0.0, 1.0, 0.1077, 0.0, 0.1212, 0.0, 0.1212, 1.0, 0.1077, 1.0, 0.1212, 0.0, 0.229, 0.0, 0.229, 1.0, 0.1212, 1.0, 0.229, 0.0, 0.2424, 0.0, 0.2424, 1.0, 0.229, 1.0, 0.2424, 0.0, 0.2559, 0.0, 0.2559, 1.0, 0.2424, 1.0, 0.2559, 0.0, 0.3577, 0.0, 0.3577, 1.0, 0.2559, 1.0, 0.3577, 0.0, 0.3712, 0.0, 0.3712, 1.0, 0.3577, 1.0, 0.3712, 0.0, 0.4731, 0.0, 0.4731, 1.0, 0.3712, 1.0, 0.4731, 0.0, 0.4865, 0.0, 0.4865, 1.0, 0.4731, 1.0, 0.4865, 0.0, 0.5, 0.0, 0.5, 1.0, 0.4865, 1.0, 0.5, 0.0, 0.6077, 0.0, 0.6077, 1.0, 0.5, 1.0, 0.6077, 0.0, 0.6212, 0.0, 0.6212, 1.0, 0.6077, 1.0, 0.6212, 0.0, 0.729, 0.0, 0.729, 1.0, 0.6212, 1.0, 0.729, 0.0, 0.7424, 0.0, 0.7424, 1.0, 0.729, 1.0, 0.7424, 0.0, 0.7559, 0.0, 0.7559, 1.0, 0.7424, 1.0, 0.7559, 0.0, 0.8577, 0.0, 0.8577, 1.0, 0.7559, 1.0, 0.8577, 0.0, 0.8712, 0.0, 0.8712, 1.0, 0.8577, 1.0, 0.8712, 0.0, 0.9731, 0.0, 0.9731, 1.0, 0.8712, 1.0, 0.9731, 0.0, 0.9865, 0.0, 0.9865, 1.0, 0.9731, 1.0, 0.9865, 0.0, 1.0, 0.0, 1.0, 1.0, 0.9865, 1.0, 0.0, 0.0, 0.257, 0.0, 0.257, 1.0, 0.0, 1.0, 0.257, 0.0, 0.5, 0.0, 0.5, 1.0, 0.257, 1.0, 0.5, 0.0, 0.757, 0.0, 0.757, 1.0, 0.5, 1.0, 0.757, 0.0, 1.0, 0.0, 1.0, 1.0, 0.757, 1.0, 0.0, 0.0, 0.243, 0.0, 0.243, 1.0, 0.0, 1.0, 0.243, 0.0, 0.5, 0.0, 0.5, 1.0, 0.243, 1.0, 0.5, 0.0, 0.743, 0.0, 0.743, 1.0, 0.5, 1.0, 0.743, 0.0, 1.0, 0.0, 1.0, 1.0, 0.743, 1.0, 0.0, 0.0, 0.257, 0.0, 0.257, 1.0, 0.0, 1.0, 0.257, 0.0, 0.5, 0.0, 0.5, 1.0, 0.257, 1.0, 0.5, 0.0, 0.757, 0.0, 0.757, 1.0, 0.5, 1.0, 0.757, 0.0, 1.0, 0.0, 1.0, 1.0, 0.757, 1.0, 0.0, 0.0, 0.257, 0.0, 0.257, 1.0, 0.0, 1.0, 0.257, 0.0, 0.5, 0.0, 0.5, 1.0, 0.257, 1.0, 0.5, 0.0, 0.757, 0.0, 0.757, 1.0, 0.5, 1.0, 0.757, 0.0, 1.0, 0.0, 1.0, 1.0, 0.757, 1.0, 0.9474, 0.9474, 1.0, 0.9474, 1.0, 1.0, 0.9474, 1.0, 0.9474, 0.5493, 1.0, 0.5493, 1.0, 0.9474, 0.9474, 0.9474, 0.9474, 0.5493, 0.9474, 0.4967, 1.0, 0.4967, 1.0, 0.5493, 0.9474, 0.09868, 1.0, 0.09868, 1.0, 0.4967, 0.9474, 0.4967, 0.9474, 0.04605, 1.0, 0.04605, 1.0, 0.09868, 0.9474, 0.09868, 0.5263, 0.09868, 0.5263, 0.04605, 0.9474, 0.04605, 0.9474, 0.09868, 0.5263, 0.09868, 0.4737, 0.09868, 0.4737, 0.04605, 0.5263, 0.04605, 0.05263, 0.09868, 0.05263, 0.04605, 0.4737, 0.04605, 0.4737, 0.09868, 0.05263, 0.09868, 0.0, 0.09868, 0.0, 0.04605, 0.05263, 0.04605, 0.05263, 0.4967, 0.0, 0.4967, 0.0, 0.09868, 0.05263, 0.09868, 0.05263, 0.4967, 0.05263, 0.5493, 0.0, 0.5493, 0.0, 0.4967, 0.05263, 0.9474, 0.0, 0.9474, 0.0, 0.5493, 0.05263, 0.5493, 0.05263, 0.9474, 0.05263, 1.0, 0.0, 1.0, 0.0, 0.9474, 0.4737, 0.9474, 0.4737, 1.0, 0.05263, 1.0, 0.05263, 0.9474, 0.5263, 0.9474, 0.5263, 1.0, 0.4737, 1.0, 0.4737, 0.9474, 0.9474, 0.9474, 0.9474, 1.0, 0.5263, 1.0, 0.5263, 0.9474, 0.4737, 0.5493, 0.5263, 0.5493, 0.5263, 0.9474, 0.4737, 0.9474, 0.9474, 0.4967, 0.9474, 0.5493, 0.5263, 0.5493, 0.5263, 0.4967, 0.4737, 0.5493, 0.4737, 0.4967, 0.5263, 0.4967, 0.5263, 0.5493, 0.4737, 0.09868, 0.5263, 0.09868, 0.5263, 0.4967, 0.4737, 0.4967, 0.05263, 0.5493, 0.05263, 0.4967, 0.4737, 0.4967, 0.4737, 0.5493, 1.0, 1.0, 1.0, 0.9474, 0.9474, 0.9474, 0.9474, 1.0, 0.5263, 0.9474, 0.5263, 1.0, 0.9474, 1.0, 0.9474, 0.9474, 0.4737, 0.9474, 0.4737, 1.0, 0.5263, 1.0, 0.5263, 0.9474, 0.05263, 0.9474, 0.05263, 1.0, 0.4737, 1.0, 0.4737, 0.9474, 0.0, 0.9474, 0.0, 1.0, 0.05263, 1.0, 0.05263, 0.9474, 0.05263, 0.5493, 0.0, 0.5493, 0.0, 0.9474, 0.05263, 0.9474, 0.05263, 0.4967, 0.0, 0.4967, 0.0, 0.5493, 0.05263, 0.5493, 0.05263, 0.09868, 0.0, 0.09868, 0.0, 0.4967, 0.05263, 0.4967, 0.05263, 0.04605, 0.0, 0.04605, 0.0, 0.09868, 0.05263, 0.09868, 0.4737, 0.09868, 0.4737, 0.04605, 0.05263, 0.04605, 0.05263, 0.09868, 0.4737, 0.09868, 0.5263, 0.09868, 0.5263, 0.04605, 0.4737, 0.04605, 0.9474, 0.09868, 0.9474, 0.04605, 0.5263, 0.04605, 0.5263, 0.09868, 0.9474, 0.09868, 1.0, 0.09868, 1.0, 0.04605, 0.9474, 0.04605, 0.9474, 0.4967, 1.0, 0.4967, 1.0, 0.09868, 0.9474, 0.09868, 0.9474, 0.4967, 0.9474, 0.5493, 1.0, 0.5493, 1.0, 0.4967, 0.9474, 0.5493, 0.9474, 0.9474, 1.0, 0.9474, 1.0, 0.5493, 0.5263, 0.4967, 0.5263, 0.5493, 0.9474, 0.5493, 0.9474, 0.4967, 0.4737, 0.5493, 0.4737, 0.9474, 0.5263, 0.9474, 0.5263, 0.5493, 0.4737, 0.4967, 0.4737, 0.5493, 0.5263, 0.5493, 0.5263, 0.4967, 0.4737, 0.4967, 0.5263, 0.4967, 0.5263, 0.09868, 0.4737, 0.09868, 0.4737, 0.5493, 0.4737, 0.4967, 0.05263, 0.4967, 0.05263, 0.5493, 0.0, 0.0, 0.01023, 0.0, 0.01023, 1.0, 0.0, 1.0, 0.01023, 0.0, 0.1023, 0.0, 0.1023, 1.0, 0.01023, 1.0, 0.1023, 0.0, 0.4079, 0.0, 0.4079, 1.0, 0.1023, 1.0, 0.4079, 0.0, 0.5, 0.0, 0.5, 1.0, 0.4079, 1.0, 0.5, 0.0, 0.5102, 0.0, 0.5102, 1.0, 0.5, 1.0, 0.5102, 0.0, 0.6023, 0.0, 0.6023, 1.0, 0.5102, 1.0, 0.6023, 0.0, 0.9079, 0.0, 0.9079, 1.0, 0.6023, 1.0, 0.9079, 0.0, 1.0, 0.0, 1.0, 1.0, 0.9079, 1.0, 0.0, 0.0, 0.2679, 0.0, 0.2679, 1.0, 0.0, 1.0, 0.2679, 0.0, 0.5, 0.0, 0.5, 1.0, 0.2679, 1.0, 0.5, 0.0, 0.7679, 0.0, 0.7679, 1.0, 0.5, 1.0, 0.7679, 0.0, 1.0, 0.0, 1.0, 1.0, 0.7679, 1.0, 0.0, 0.0, 0.2679, 0.0, 0.2679, 1.0, 0.0, 1.0, 0.2679, 0.0, 0.5, 0.0, 0.5, 1.0, 0.2679, 1.0, 0.5, 0.0, 0.7679, 0.0, 0.7679, 1.0, 0.5, 1.0, 0.7679, 0.0, 1.0, 0.0, 1.0, 1.0, 0.7679, 1.0, 0.0, 0.0, 0.2679, 0.0, 0.2679, 1.0, 0.0, 1.0, 0.2679, 0.0, 0.5, 0.0, 0.5, 1.0, 0.2679, 1.0, 0.5, 0.0, 0.7679, 0.0, 0.7679, 1.0, 0.5, 1.0, 0.7679, 0.0, 1.0, 0.0, 1.0, 1.0, 0.7679, 1.0, 0.0, 0.0, 0.2679, 0.0, 0.2679, 1.0, 0.0, 1.0, 0.2679, 0.0, 0.5, 0.0, 0.5, 1.0, 0.2679, 1.0, 0.5, 0.0, 0.7679, 0.0, 0.7679, 1.0, 0.5, 1.0, 0.7679, 0.0, 1.0, 0.0, 1.0, 1.0, 0.7679, 1.0, 0.0, 0.0, 0.2679, 0.0, 0.2679, 1.0, 0.0, 1.0, 0.2679, 0.0, 0.5, 0.0, 0.5, 1.0, 0.2679, 1.0, 0.5, 0.0, 0.7679, 0.0, 0.7679, 1.0, 0.5, 1.0, 0.7679, 0.0, 1.0, 0.0, 1.0, 1.0, 0.7679, 1.0, 0.0, 0.0, 0.2679, 0.0, 0.2679, 1.0, 0.0, 1.0, 0.2679, 0.0, 0.5, 0.0, 0.5, 1.0, 0.2679, 1.0, 0.5, 0.0, 0.7679, 0.0, 0.7679, 1.0, 0.5, 1.0, 0.7679, 0.0, 1.0, 0.0, 1.0, 1.0, 0.7679, 1.0, 0.0, 0.0, 0.2679, 0.0, 0.2679, 1.0, 0.0, 1.0, 0.2679, 0.0, 0.5, 0.0, 0.5, 1.0, 0.2679, 1.0, 0.5, 0.0, 0.7679, 0.0, 0.7679, 1.0, 0.5, 1.0, 0.7679, 0.0, 1.0, 0.0, 1.0, 1.0, 0.7679, 1.0, 0.0, 0.0, 0.2679, 0.0, 0.2679, 1.0, 0.0, 1.0, 0.2679, 0.0, 0.5, 0.0, 0.5, 1.0, 0.2679, 1.0, 0.5, 0.0, 0.7679, 0.0, 0.7679, 1.0, 0.5, 1.0, 0.7679, 0.0, 1.0, 0.0, 1.0, 1.0, 0.7679, 1.0, 0.5785, 0.3285, 0.636, 0.0, 0.636, 1.0, 0.5785, 0.5188, 0.5785, 0.5523, 0.5785, 0.5188, 0.636, 1.0, 0.5785, 0.7427, 0.5785, 0.5523, 0.636, 1.0, 0.5785, 0.7762, 0.5785, 0.7427, 0.636, 1.0, 0.5785, 0.9665, 0.5785, 0.7762, 0.636, 1.0, 0.3588, 0.9665, 0.5785, 0.9665, 0.636, 1.0, 0.3347, 1.0, 0.3588, 0.1046, 0.3347, 0.0, 0.636, 0.0, 0.5785, 0.1046, 0.5785, 0.295, 0.5785, 0.1046, 0.636, 0.0, 0.5785, 0.3285, 0.5785, 0.295, 0.636, 0.0, 0.2772, 0.1046, 0.3013, 0.0, 0.3347, 0.0, 0.3588, 0.1046, 0.2772, 0.1046, 0.05753, 0.1046, 0.0, 0.0, 0.3013, 0.0, 0.05753, 0.3285, 0.05753, 0.5188, 0.0, 1.0, 0.0, 0.0, 0.05753, 0.295, 0.05753, 0.3285, 0.0, 0.0, 0.05753, 0.1046, 0.05753, 0.295, 0.0, 0.0, 0.2772, 0.9665, 0.3013, 1.0, 0.0, 1.0, 0.05753, 0.9665, 0.05753, 0.7762, 0.05753, 0.9665, 0.0, 1.0, 0.05753, 0.7427, 0.05753, 0.7762, 0.0, 1.0, 0.05753, 0.5523, 0.05753, 0.7427, 0.0, 1.0, 0.05753, 0.5188, 0.05753, 0.5523, 0.0, 1.0, 0.2772, 0.9665, 0.3588, 0.9665, 0.3347, 1.0, 0.3013, 1.0, 0.2772, 0.7762, 0.3588, 0.7762, 0.3588, 0.9665, 0.2772, 0.9665, 0.5785, 0.7427, 0.5785, 0.7762, 0.3588, 0.7762, 0.3588, 0.7427, 0.2772, 0.7427, 0.3588, 0.7427, 0.3588, 0.7762, 0.2772, 0.7762, 0.2772, 0.5523, 0.3588, 0.5523, 0.3588, 0.7427, 0.2772, 0.7427, 0.5785, 0.5188, 0.5785, 0.5523, 0.3588, 0.5523, 0.3588, 0.5188, 0.2772, 0.5188, 0.3588, 0.5188, 0.3588, 0.5523, 0.2772, 0.5523, 0.2772, 0.3285, 0.3588, 0.3285, 0.3588, 0.5188, 0.2772, 0.5188, 0.5785, 0.295, 0.5785, 0.3285, 0.3588, 0.3285, 0.3588, 0.295, 0.2772, 0.295, 0.3588, 0.295, 0.3588, 0.3285, 0.2772, 0.3285, 0.2772, 0.1046, 0.3588, 0.1046, 0.3588, 0.295, 0.2772, 0.295, 0.2772, 0.7427, 0.2772, 0.7762, 0.05753, 0.7762, 0.05753, 0.7427, 0.05753, 0.5188, 0.2772, 0.5188, 0.2772, 0.5523, 0.05753, 0.5523, 0.2772, 0.295, 0.2772, 0.3285, 0.05753, 0.3285, 0.05753, 0.295, 0.636, 1.0, 0.5785, 0.9665, 0.3588, 0.9665, 0.3347, 1.0, 0.2772, 0.9665, 0.3013, 1.0, 0.3347, 1.0, 0.3588, 0.9665, 0.2772, 0.9665, 0.05753, 0.9665, 0.0, 1.0, 0.3013, 1.0, 0.05753, 0.3285, 0.0, 0.0, 0.0, 1.0, 0.05753, 0.5188, 0.05753, 0.5523, 0.05753, 0.5188, 0.0, 1.0, 0.05753, 0.7427, 0.05753, 0.5523, 0.0, 1.0, 0.05753, 0.7762, 0.05753, 0.7427, 0.0, 1.0, 0.05753, 0.9665, 0.05753, 0.7762, 0.0, 1.0, 0.2772, 0.1046, 0.3013, 0.0, 0.0, 0.0, 0.05753, 0.1046, 0.05753, 0.295, 0.05753, 0.1046, 0.0, 0.0, 0.05753, 0.3285, 0.05753, 0.295, 0.0, 0.0, 0.2772, 0.1046, 0.3588, 0.1046, 0.3347, 0.0, 0.3013, 0.0, 0.3588, 0.1046, 0.5785, 0.1046, 0.636, 0.0, 0.3347, 0.0, 0.5785, 0.3285, 0.5785, 0.5188, 0.636, 1.0, 0.636, 0.0, 0.5785, 0.295, 0.5785, 0.3285, 0.636, 0.0, 0.5785, 0.1046, 0.5785, 0.295, 0.636, 0.0, 0.5785, 0.7762, 0.5785, 0.9665, 0.636, 1.0, 0.5785, 0.7427, 0.5785, 0.7762, 0.636, 1.0, 0.5785, 0.5523, 0.5785, 0.7427, 0.636, 1.0, 0.5785, 0.5188, 0.5785, 0.5523, 0.636, 1.0, 0.3588, 0.7427, 0.3588, 0.7762, 0.5785, 0.7762, 0.5785, 0.7427, 0.2772, 0.9665, 0.3588, 0.9665, 0.3588, 0.7762, 0.2772, 0.7762, 0.3588, 0.7427, 0.2772, 0.7427, 0.2772, 0.7762, 0.3588, 0.7762, 0.5785, 0.5188, 0.3588, 0.5188, 0.3588, 0.5523, 0.5785, 0.5523, 0.2772, 0.7427, 0.3588, 0.7427, 0.3588, 0.5523, 0.2772, 0.5523, 0.3588, 0.5188, 0.2772, 0.5188, 0.2772, 0.5523, 0.3588, 0.5523, 0.3588, 0.295, 0.3588, 0.3285, 0.5785, 0.3285, 0.5785, 0.295, 0.2772, 0.5188, 0.3588, 0.5188, 0.3588, 0.3285, 0.2772, 0.3285, 0.3588, 0.295, 0.2772, 0.295, 0.2772, 0.3285, 0.3588, 0.3285, 0.2772, 0.295, 0.3588, 0.295, 0.3588, 0.1046, 0.2772, 0.1046, 0.05753, 0.7427, 0.05753, 0.7762, 0.2772, 0.7762, 0.2772, 0.7427, 0.2772, 0.5188, 0.05753, 0.5188, 0.05753, 0.5523, 0.2772, 0.5523, 0.05753, 0.295, 0.05753, 0.3285, 0.2772, 0.3285, 0.2772, 0.295, 0.0, 0.0, 0.008772, 0.0, 0.008772, 1.0, 0.0, 1.0, 0.008772, 0.0, 0.114, 0.0, 0.114, 1.0, 0.008772, 1.0, 0.114, 0.0, 0.1557, 0.0, 0.1557, 1.0, 0.114, 1.0, 0.1557, 0.0, 0.261, 0.0, 0.261, 1.0, 0.1557, 1.0, 0.261, 0.0, 0.3026, 0.0, 0.3026, 1.0, 0.261, 1.0, 0.3026, 0.0, 0.4079, 0.0, 0.4079, 1.0, 0.3026, 1.0, 0.4079, 0.0, 0.4167, 0.0, 0.4167, 1.0, 0.4079, 1.0, 0.4167, 0.0, 0.5219, 0.0, 0.5219, 1.0, 0.4167, 1.0, 0.5219, 0.0, 0.5636, 0.0, 0.5636, 1.0, 0.5219, 1.0, 0.5636, 0.0, 0.6689, 0.0, 0.6689, 1.0, 0.5636, 1.0, 0.6689, 0.0, 0.7105, 0.0, 0.7105, 1.0, 0.6689, 1.0, 0.7105, 0.0, 0.8158, 0.0, 0.8158, 1.0, 0.7105, 1.0, 0.8158, 0.0, 0.8246, 0.0, 0.8246, 1.0, 0.8158, 1.0, 0.8246, 0.0, 1.0, 0.0, 1.0, 1.0, 0.8246, 1.0, 0.0, 0.95, 0.0, 0.35, 0.2375, 0.35, 0.2375, 0.95, 0.475, 0.95, 0.475, 0.35, 0.525, 0.35, 0.525, 0.95, 0.7625, 0.95, 0.7625, 0.35, 1.0, 0.35, 1.0, 0.95, 1.0, 1.0, 0.0, 1.0, 1.0, 1.0, 1.0, 0.95, 1.0, 0.35, 0.7625, 0.35, 0.7625, 0.95, 0.525, 0.95, 0.525, 0.35, 0.475, 0.35, 0.475, 0.95, 0.2375, 0.95, 0.2375, 0.35, 0.0, 0.35, 0.0, 0.95, 0.0, 1.0])
me_up_win_3_6_001.materials.append(mat_default_001)
me_up_win_3_6_001.use_remesh_preserve_volume = False
me_up_win_3_6_001.use_remesh_preserve_attributes = False
me_up_win_3_6_001.use_mirror_vertex_groups = False
me_up_win_3_6_001.update()
me_up_win_3_6_001.normals_split_custom_set([tuple(v) for v in zip(*[iter([0.0, 1.0, 0.0, 0.0, 1.0, 0.0, 0.0, 1.0, 0.0, 0.0, 1.0, 0.0, 0.0, 1.0, 0.0, 0.0, 1.0, 0.0, 0.0, 1.0, 0.0, 0.0, 1.0, 0.0, 0.0, 1.0, 0.0, 0.0, 1.0, 0.0, 0.0, 1.0, 0.0, 0.0, 1.0, 0.0, 0.0, 1.0, 0.0, 0.0, 1.0, 0.0, 0.0, 1.0, 0.0, 0.0, 1.0, 0.0, 1.0, 0.0, 0.0, 1.0, 0.0, 0.0, 1.0, 0.0, 0.0, 1.0, 0.0, 0.0, 1.0, 0.0, 0.0, 1.0, 0.0, 0.0, 1.0, 0.0, 0.0, 1.0, 0.0, 0.0, 1.0, 0.0, 0.0, 1.0, 0.0, 0.0, 1.0, 0.0, 0.0, 1.0, 0.0, 0.0, 1.0, 0.0, 0.0, 1.0, 0.0, 0.0, 1.0, 0.0, 0.0, 1.0, 0.0, 0.0, 1.0, 0.0, 0.0, 1.0, 0.0, 0.0, 1.0, 0.0, 0.0, 1.0, 0.0, 0.0, 0.0, -1.0, 0.0, 0.0, -1.0, 0.0, 0.0, -1.0, 0.0, 0.0, -1.0, 0.0, 0.0, -1.0, 0.0, 0.0, -1.0, 0.0, 0.0, -1.0, 0.0, 0.0, -1.0, 0.0, 0.0, -1.0, 0.0, 0.0, -1.0, 0.0, 0.0, -1.0, 0.0, 0.0, -1.0, 0.0, 0.0, -1.0, 0.0, 0.0, -1.0, 0.0, 0.0, -1.0, 0.0, 0.0, -1.0, 0.0, 0.0, -1.0, 0.0, 0.0, -1.0, 0.0, 0.0, -1.0, 0.0, 0.0, -1.0, 0.0, -1.0, 0.0, 0.0, -1.0, 0.0, 0.0, -1.0, 0.0, 0.0, -1.0, 0.0, 0.0, -1.0, 0.0, 0.0, -1.0, 0.0, 0.0, -1.0, 0.0, 0.0, -1.0, 0.0, 0.0, -1.0, 0.0, 0.0, -1.0, 0.0, 0.0, -1.0, 0.0, 0.0, -1.0, 0.0, 0.0, -1.0, 0.0, 0.0, -1.0, 0.0, 0.0, -1.0, 0.0, 0.0, -1.0, 0.0, 0.0, -1.0, 0.0, 0.0, -1.0, 0.0, 0.0, -1.0, 0.0, 0.0, -1.0, 0.0, 0.0, 0.0, 1.0, 0.0, 0.0, 1.0, 0.0, 0.0, 1.0, 0.0, 0.0, 1.0, 0.0, 0.0, -1.0, 0.0, 0.0, -1.0, 0.0, 0.0, -1.0, 0.0, 0.0, -1.0, 0.0, 1.0, 0.0, 0.0, 1.0, 0.0, 0.0, 1.0, 0.0, 0.0, 1.0, 0.0, 0.0, 0.0, 1.0, 0.0, 0.0, 1.0, 0.0, 0.0, 1.0, 0.0, 0.0, 1.0, 0.0, -1.0, 0.0, 0.0, -1.0, 0.0, 0.0, -1.0, 0.0, 0.0, -1.0, 0.0, 0.0, -1.0, 0.0, 0.0, -1.0, 0.0, 0.0, -1.0, 0.0, 0.0, -1.0, 0.0, 0.0, 0.0, -1.0, 0.0, 0.0, -1.0, 0.0, 0.0, -1.0, 0.0, 0.0, -1.0, 0.0, 1.0, 0.0, 0.0, 1.0, 0.0, 0.0, 1.0, 0.0, 0.0, 1.0, 0.0, 0.0, 0.0, 1.0, 0.0, 0.0, 1.0, 0.0, 0.0, 1.0, 0.0, 0.0, 1.0, 0.0, 0.0, 1.0, 0.0, 0.0, 1.0, 0.0, 0.0, 1.0, 0.0, 0.0, 1.0, 0.0, -1.0, 0.0, 0.0, -1.0, 0.0, 0.0, -1.0, 0.0, 0.0, -1.0, 0.0, 0.0, 0.0, -1.0, 0.0, 0.0, -1.0, 0.0, 0.0, -1.0, 0.0, 0.0, -1.0, 0.0, 1.0, 0.0, 0.0, 1.0, 0.0, 0.0, 1.0, 0.0, 0.0, 1.0, 0.0, 0.0, 0.0, 1.0, 0.0, 0.0, 1.0, 0.0, 0.0, 1.0, 0.0, 0.0, 1.0, 0.0, -1.0, 0.0, 0.0, -1.0, 0.0, 0.0, -1.0, 0.0, 0.0, -1.0, 0.0, 0.0, 0.0, -1.0, 0.0, 0.0, -1.0, 0.0, 0.0, -1.0, 0.0, 0.0, -1.0, 0.0, 1.0, 0.0, 0.0, 1.0, 0.0, 0.0, 1.0, 0.0, 0.0, 1.0, 0.0, 0.0, 0.0, 0.0, -1.0, 0.0, 0.0, -1.0, 0.0, 0.0, -1.0, 0.0, 0.0, -1.0, 0.0, 0.0, -1.0, 0.0, 0.0, -1.0, 0.0, 0.0, -1.0, 0.0, 0.0, -1.0, 0.0, 0.0, -1.0, 0.0, 0.0, -1.0, 0.0, 0.0, -1.0, 0.0, 0.0, -1.0, 0.0, 0.0, -1.0, 0.0, 0.0, -1.0, 0.0, 0.0, -1.0, 0.0, 0.0, -1.0, 0.0, 0.0, -1.0, 0.0, 0.0, -1.0, 0.0, 0.0, -1.0, 0.0, 0.0, -1.0, 0.0, 0.0, -1.0, 0.0, 0.0, -1.0, 0.0, 0.0, -1.0, 0.0, 0.0, -1.0, 0.0, 0.0, -1.0, 0.0, 0.0, -1.0, 0.0, 0.0, -1.0, 0.0, 0.0, -1.0, 0.0, 0.0, -1.0, 0.0, 0.0, -1.0, 0.0, 0.0, -1.0, 0.0, 0.0, -1.0, 0.0, 0.0, -1.0, 0.0, 0.0, -1.0, 0.0, 0.0, -1.0, 0.0, 0.0, -1.0, 0.0, 0.0, -1.0, 0.0, 0.0, -1.0, 0.0, 0.0, -1.0, 0.0, 0.0, -1.0, 0.0, 0.0, -1.0, 0.0, 0.0, -1.0, 0.0, 0.0, -1.0, 0.0, 0.0, -1.0, 0.0, 0.0, -1.0, 0.0, 0.0, -1.0, 0.0, 0.0, -1.0, 0.0, 0.0, -1.0, 0.0, 0.0, -1.0, 0.0, 0.0, -1.0, 0.0, 0.0, -1.0, 0.0, 0.0, -1.0, 0.0, 0.0, -1.0, 0.0, 0.0, -1.0, 0.0, 0.0, -1.0, 0.0, 0.0, -1.0, 0.0, 0.0, -1.0, 0.0, 0.0, -1.0, 0.0, 0.0, -1.0, 0.0, 0.0, -1.0, 0.0, 0.0, -1.0, 0.0, 0.0, -1.0, 0.0, 0.0, -1.0, 0.0, 0.0, -1.0, 0.0, 0.0, -1.0, 0.0, 0.0, -1.0, 0.0, 0.0, -1.0, 0.0, 0.0, -1.0, 0.0, 0.0, -1.0, 0.0, 0.0, -1.0, 0.0, 0.0, -1.0, 0.0, 0.0, -1.0, 0.0, 0.0, -1.0, 0.0, 0.0, -1.0, 0.0, 0.0, -1.0, 0.0, 0.0, -1.0, 0.0, 0.0, -1.0, 0.0, 0.0, -1.0, 0.0, 0.0, -1.0, 0.0, 0.0, -1.0, 0.0, 0.0, -1.0, 0.0, 0.0, -1.0, 0.0, 0.0, -1.0, 0.0, 0.0, -1.0, 0.0, 0.0, 1.0, 0.0, 0.0, 1.0, 0.0, 0.0, 1.0, 0.0, 0.0, 1.0, 0.0, 0.0, 1.0, 0.0, 0.0, 1.0, 0.0, 0.0, 1.0, 0.0, 0.0, 1.0, 0.0, 0.0, 1.0, 0.0, 0.0, 1.0, 0.0, 0.0, 1.0, 0.0, 0.0, 1.0, 0.0, 0.0, 1.0, 0.0, 0.0, 1.0, 0.0, 0.0, 1.0, 0.0, 0.0, 1.0, 0.0, 0.0, 1.0, 0.0, 0.0, 1.0, 0.0, 0.0, 1.0, 0.0, 0.0, 1.0, 0.0, 0.0, 1.0, 0.0, 0.0, 1.0, 0.0, 0.0, 1.0, 0.0, 0.0, 1.0, 0.0, 0.0, 1.0, 0.0, 0.0, 1.0, 0.0, 0.0, 1.0, 0.0, 0.0, 1.0, 0.0, 0.0, 1.0, 0.0, 0.0, 1.0, 0.0, 0.0, 1.0, 0.0, 0.0, 1.0, 0.0, 0.0, 1.0, 0.0, 0.0, 1.0, 0.0, 0.0, 1.0, 0.0, 0.0, 1.0, 0.0, 0.0, 1.0, 0.0, 0.0, 1.0, 0.0, 0.0, 1.0, 0.0, 0.0, 1.0, 0.0, 0.0, 1.0, 0.0, 0.0, 1.0, 0.0, 0.0, 1.0, 0.0, 0.0, 1.0, 0.0, 0.0, 1.0, 0.0, 0.0, 1.0, 0.0, 0.0, 1.0, 0.0, 0.0, 1.0, 0.0, 0.0, 1.0, 0.0, 0.0, 1.0, 0.0, 0.0, 1.0, 0.0, 0.0, 1.0, 0.0, 0.0, 1.0, 0.0, 0.0, 1.0, 0.0, 0.0, 1.0, 0.0, 0.0, 1.0, 0.0, 0.0, 1.0, 0.0, 0.0, 1.0, 0.0, 0.0, 1.0, 0.0, 0.0, 1.0, 0.0, 0.0, 1.0, 0.0, 0.0, 1.0, 0.0, 0.0, 1.0, 0.0, 0.0, 1.0, 0.0, 0.0, 1.0, 0.0, 0.0, 1.0, 0.0, 0.0, 1.0, 0.0, 0.0, 1.0, 0.0, 0.0, 1.0, 0.0, 0.0, 1.0, 0.0, 0.0, 1.0, 0.0, 0.0, 1.0, 0.0, 0.0, 1.0, 0.0, 0.0, 1.0, 0.0, 0.0, 1.0, 0.0, 0.0, 1.0, 0.0, 0.0, 1.0, 0.0, 0.0, 1.0, 0.0, 0.0, 1.0, 0.0, 0.0, 1.0, 0.0, 0.0, 1.0, 0.0, 0.0, 1.0, 0.0, 0.0, 1.0, 0.0, 0.0, 1.0, 0.0, 1.0, 0.0, 0.0, 1.0, 0.0, 0.0, 1.0, 0.0, 0.0, 1.0, 0.0, 0.0, 1.0, 0.0, 0.0, 1.0, 0.0, 0.0, 1.0, 0.0, 0.0, 1.0, 0.0, 1.0, 0.0, 0.0, 1.0, 0.0, 0.0, 1.0, 0.0, 0.0, 1.0, 0.0, 0.0, 0.0, -1.0, 0.0, 0.0, -1.0, 0.0, 0.0, -1.0, 0.0, 0.0, -1.0, 0.0, 0.0, -1.0, 0.0, 0.0, -1.0, 0.0, 0.0, -1.0, 0.0, 0.0, -1.0, 0.0, 0.0, -1.0, 0.0, 0.0, -1.0, 0.0, 0.0, -1.0, 0.0, 0.0, -1.0, 0.0, -1.0, 0.0, 0.0, -1.0, 0.0, 0.0, -1.0, 0.0, 0.0, -1.0, 0.0, 0.0, 0.0, 1.0, 0.0, 0.0, 1.0, 0.0, 0.0, 1.0, 0.0, 0.0, 1.0, 0.0, 0.0, 1.0, 0.0, 0.0, 1.0, 0.0, 0.0, 1.0, 0.0, 0.0, 1.0, 0.0, -1.0, 0.0, 0.0, -1.0, 0.0, 0.0, -1.0, 0.0, 0.0, -1.0, 0.0, 0.0, 0.0, -1.0, 0.0, 0.0, -1.0, 0.0, 0.0, -1.0, 0.0, 0.0, -1.0, 0.0, 1.0, 0.0, 0.0, 1.0, 0.0, 0.0, 1.0, 0.0, 0.0, 1.0, 0.0, 0.0, 0.0, 1.0, 0.0, 0.0, 1.0, 0.0, 0.0, 1.0, 0.0, 0.0, 1.0, 0.0, -1.0, 0.0, 0.0, -1.0, 0.0, 0.0, -1.0, 0.0, 0.0, -1.0, 0.0, 0.0, 0.0, -1.0, 0.0, 0.0, -1.0, 0.0, 0.0, -1.0, 0.0, 0.0, -1.0, 0.0, 1.0, 0.0, 0.0, 1.0, 0.0, 0.0, 1.0, 0.0, 0.0, 1.0, 0.0, 0.0, 0.0, 1.0, 0.0, 0.0, 1.0, 0.0, 0.0, 1.0, 0.0, 0.0, 1.0, 0.0, -1.0, 0.0, 0.0, -1.0, 0.0, 0.0, -1.0, 0.0, 0.0, -1.0, 0.0, 0.0, 0.0, -1.0, 0.0, 0.0, -1.0, 0.0, 0.0, -1.0, 0.0, 0.0, -1.0, 0.0, 1.0, 0.0, 0.0, 1.0, 0.0, 0.0, 1.0, 0.0, 0.0, 1.0, 0.0, 0.0, 0.0, 1.0, 0.0, 0.0, 1.0, 0.0, 0.0, 1.0, 0.0, 0.0, 1.0, 0.0, -1.0, 0.0, 0.0, -1.0, 0.0, 0.0, -1.0, 0.0, 0.0, -1.0, 0.0, 0.0, 0.0, -1.0, 0.0, 0.0, -1.0, 0.0, 0.0, -1.0, 0.0, 0.0, -1.0, 0.0, 1.0, 0.0, 0.0, 1.0, 0.0, 0.0, 1.0, 0.0, 0.0, 1.0, 0.0, 0.0, 0.0, 1.0, 0.0, 0.0, 1.0, 0.0, 0.0, 1.0, 0.0, 0.0, 1.0, 0.0, -1.0, 0.0, 0.0, -1.0, 0.0, 0.0, -1.0, 0.0, 0.0, -1.0, 0.0, 0.0, 0.0, -1.0, 0.0, 0.0, -1.0, 0.0, 0.0, -1.0, 0.0, 0.0, -1.0, 0.0, 1.0, 0.0, 0.0, 1.0, 0.0, 0.0, 1.0, 0.0, 0.0, 1.0, 0.0, 0.0, 0.0, 1.0, 0.0, 0.0, 1.0, 0.0, 0.0, 1.0, 0.0, 0.0, 1.0, 0.0, -1.0, 0.0, 0.0, -1.0, 0.0, 0.0, -1.0, 0.0, 0.0, -1.0, 0.0, 0.0, 0.0, -1.0, 0.0, 0.0, -1.0, 0.0, 0.0, -1.0, 0.0, 0.0, -1.0, 0.0, 1.0, 0.0, 0.0, 1.0, 0.0, 0.0, 1.0, 0.0, 0.0, 1.0, 0.0, 0.0, 0.0, 1.0, 0.0, 0.0, 1.0, 0.0, 0.0, 1.0, 0.0, 0.0, 1.0, 0.0, -1.0, 0.0, 0.0, -1.0, 0.0, 0.0, -1.0, 0.0, 0.0, -1.0, 0.0, 0.0, 0.0, -1.0, 0.0, 0.0, -1.0, 0.0, 0.0, -1.0, 0.0, 0.0, -1.0, 0.0, 1.0, 0.0, 0.0, 1.0, 0.0, 0.0, 1.0, 0.0, 0.0, 1.0, 0.0, 0.0, 0.0, 1.0, 0.0, 0.0, 1.0, 0.0, 0.0, 1.0, 0.0, 0.0, 1.0, 0.0, -1.0, 0.0, 0.0, -1.0, 0.0, 0.0, -1.0, 0.0, 0.0, -1.0, 0.0, 0.0, 0.0, -1.0, 0.0, 0.0, -1.0, 0.0, 0.0, -1.0, 0.0, 0.0, -1.0, 0.0, 1.0, 0.0, 0.0, 1.0, 0.0, 0.0, 1.0, 0.0, 0.0, 1.0, 0.0, 0.0, 1.228e-07, 0.0, -1.0, -3.868e-08, 0.0, -1.0, 1.477e-08, 0.0, -1.0, 1.251e-07, 0.0, -1.0, 0.0, 0.0, -1.0, 1.251e-07, 0.0, -1.0, 1.477e-08, 0.0, -1.0, 0.0, 0.0, -1.0, 0.0, 0.0, -1.0, 1.477e-08, 0.0, -1.0, 0.0, 0.0, -1.0, 0.0, 0.0, -1.0, 1.477e-08, 0.0, -1.0, 0.0, 0.0, -1.0, 0.0, 0.0, -1.0, 1.477e-08, 0.0, -1.0, 0.0, 0.0, -1.0, 0.0, 0.0, -1.0, 1.477e-08, 0.0, -1.0, 0.0, 0.0, -1.0, 0.0, 0.0, -1.0, 0.0, 0.0, -1.0, -3.868e-08, 0.0, -1.0, -1.707e-07, 0.0, -1.0, -1.246e-08, 0.0, -1.0, -1.707e-07, 0.0, -1.0, -3.868e-08, 0.0, -1.0, 1.228e-07, 0.0, -1.0, -1.246e-08, 0.0, -1.0, -3.868e-08, 0.0, -1.0, 0.0, 0.0, -1.0, 0.0, 0.0, -1.0, 0.0, 0.0, -1.0, 0.0, 0.0, -1.0, 0.0, 0.0, -1.0, 3.414e-07, 0.0, -1.0, 7.736e-08, 0.0, -1.0, 0.0, 0.0, -1.0, -2.457e-07, 0.0, -1.0, -2.502e-07, 0.0, -1.0, 1.242e-07, 0.0, -1.0, 7.736e-08, 0.0, -1.0, 2.492e-08, 0.0, -1.0, -2.457e-07, 0.0, -1.0, 7.736e-08, 0.0, -1.0, 3.414e-07, 0.0, -1.0, 2.492e-08, 0.0, -1.0, 7.736e-08, 0.0, -1.0, 0.0, 0.0, -1.0, 0.0, 0.0, -1.0, 1.242e-07, 0.0, -1.0, 1.357e-07, 0.0, -1.0, 1.627e-08, 0.0, -1.0, 1.357e-07, 0.0, -1.0, 1.242e-07, 0.0, -1.0, 0.0, 0.0, -1.0, 1.627e-08, 0.0, -1.0, 1.242e-07, 0.0, -1.0, 0.0, 0.0, -1.0, 0.0, 0.0, -1.0, 1.242e-07, 0.0, -1.0, -2.502e-07, 0.0, -1.0, 0.0, 0.0, -1.0, 1.242e-07, 0.0, -1.0, 0.0, 0.0, -1.0, 0.0, 0.0, -1.0, 0.0, 0.0, -1.0, 0.0, 0.0, -1.0, 0.0, 0.0, -1.0, 0.0, 0.0, -1.0, 0.0, 0.0, -1.0, 0.0, 0.0, -1.0, 0.0, 0.0, -1.0, 0.0, 0.0, -1.0, 0.0, 0.0, -1.0, 0.0, 0.0, -1.0, 0.0, 0.0, -1.0, 0.0, 0.0, -1.0, 0.0, 0.0, -1.0, 0.0, 0.0, -1.0, 0.0, 0.0, -1.0, 0.0, 0.0, -1.0, 0.0, 0.0, -1.0, 0.0, 0.0, -1.0, 1.251e-07, 0.0, -1.0, 0.0, 0.0, -1.0, 0.0, 0.0, -1.0, 0.0, 0.0, -1.0, 0.0, 0.0, -1.0, 0.0, 0.0, -1.0, 0.0, 0.0, -1.0, 0.0, 0.0, -1.0, 0.0, 0.0, -1.0, 0.0, 0.0, -1.0, 0.0, 0.0, -1.0, 0.0, 0.0, -1.0, 0.0, 0.0, -1.0, -1.246e-08, 0.0, -1.0, 1.228e-07, 0.0, -1.0, 0.0, 0.0, -1.0, 0.0, 0.0, -1.0, 0.0, 0.0, -1.0, 0.0, 0.0, -1.0, 0.0, 0.0, -1.0, 0.0, 0.0, -1.0, 0.0, 0.0, -1.0, 0.0, 0.0, -1.0, 0.0, 0.0, -1.0, 0.0, 0.0, -1.0, 0.0, 0.0, -1.0, 0.0, 0.0, -1.0, 1.627e-08, 0.0, -1.0, 0.0, 0.0, -1.0, 0.0, 0.0, -1.0, 0.0, 0.0, -1.0, -2.502e-07, 0.0, -1.0, 2.492e-08, 0.0, -1.0, 0.0, 0.0, -1.0, 0.0, 0.0, -1.0, -2.457e-07, 0.0, -1.0, -1.351e-07, 0.0, 1.0, 0.0, 0.0, 1.0, 0.0, 0.0, 1.0, 0.0, 0.0, 1.0, 0.0, 0.0, 1.0, 0.0, 0.0, 1.0, 0.0, 0.0, 1.0, 0.0, 0.0, 1.0, 0.0, 0.0, 1.0, 0.0, 0.0, 1.0, 9.931e-08, 0.0, 1.0, 0.0, 0.0, 1.0, 2.457e-07, 0.0, 1.0, 1.033e-07, 0.0, 1.0, 9.931e-08, 0.0, 1.0, 2.502e-07, 0.0, 1.0, 0.0, 0.0, 1.0, 2.502e-07, 0.0, 1.0, 9.931e-08, 0.0, 1.0, 1.618e-07, 0.0, 1.0, 0.0, 0.0, 1.0, 9.931e-08, 0.0, 1.0, 2.127e-06, 0.0, 1.0, 1.618e-07, 0.0, 1.0, 9.931e-08, 0.0, 1.0, 0.0, 0.0, 1.0, 2.127e-06, 0.0, 1.0, 9.931e-08, 0.0, 1.0, 0.0, 0.0, 1.0, 0.0, 0.0, 1.0, 1.033e-07, 0.0, 1.0, 1.707e-07, 0.0, 1.0, 1.246e-08, 0.0, 1.0, 1.707e-07, 0.0, 1.0, 1.033e-07, 0.0, 1.0, 2.457e-07, 0.0, 1.0, 1.246e-08, 0.0, 1.0, 1.033e-07, 0.0, 1.0, 0.0, 0.0, 1.0, 0.0, 0.0, 1.0, 0.0, 0.0, 1.0, 0.0, 0.0, 1.0, 0.0, 0.0, 1.0, -3.414e-07, 0.0, 1.0, -1.635e-07, 0.0, 1.0, 0.0, 0.0, 1.0, -2.457e-07, 0.0, 1.0, -2.502e-07, 0.0, 1.0, -1.351e-07, 0.0, 1.0, -1.635e-07, 0.0, 1.0, -2.492e-08, 0.0, 1.0, -2.457e-07, 0.0, 1.0, -1.635e-07, 0.0, 1.0, -3.414e-07, 0.0, 1.0, -2.492e-08, 0.0, 1.0, -1.635e-07, 0.0, 1.0, -2.127e-06, 0.0, 1.0, 0.0, 0.0, 1.0, -1.351e-07, 0.0, 1.0, -5.399e-07, 0.0, 1.0, -2.127e-06, 0.0, 1.0, -1.351e-07, 0.0, 1.0, -1.653e-08, 0.0, 1.0, -5.399e-07, 0.0, 1.0, -1.351e-07, 0.0, 1.0, -2.502e-07, 0.0, 1.0, -1.653e-08, 0.0, 1.0, -1.351e-07, 0.0, 1.0, -5.399e-07, 0.0, 1.0, 0.0, 0.0, 1.0, 0.0, 0.0, 1.0, -2.127e-06, 0.0, 1.0, 0.0, 0.0, 1.0, 0.0, 0.0, 1.0, 0.0, 0.0, 1.0, 0.0, 0.0, 1.0, 0.0, 0.0, 1.0, 0.0, 0.0, 1.0, 0.0, 0.0, 1.0, 0.0, 0.0, 1.0, 0.0, 0.0, 1.0, 0.0, 0.0, 1.0, -1.653e-08, 0.0, 1.0, -2.502e-07, 0.0, 1.0, 0.0, 0.0, 1.0, 0.0, 0.0, 1.0, 0.0, 0.0, 1.0, 0.0, 0.0, 1.0, 0.0, 0.0, 1.0, 0.0, 0.0, 1.0, 0.0, 0.0, 1.0, 0.0, 0.0, 1.0, -2.492e-08, 0.0, 1.0, 0.0, 0.0, 1.0, 0.0, 0.0, 1.0, -2.457e-07, 0.0, 1.0, 0.0, 0.0, 1.0, 0.0, 0.0, 1.0, 0.0, 0.0, 1.0, 0.0, 0.0, 1.0, 0.0, 0.0, 1.0, 0.0, 0.0, 1.0, 0.0, 0.0, 1.0, 0.0, 0.0, 1.0, 0.0, 0.0, 1.0, 0.0, 0.0, 1.0, 0.0, 0.0, 1.0, 0.0, 0.0, 1.0, 0.0, 0.0, 1.0, 1.618e-07, 0.0, 1.0, 2.127e-06, 0.0, 1.0, 0.0, 0.0, 1.0, 2.502e-07, 0.0, 1.0, 0.0, 0.0, 1.0, 0.0, 0.0, 1.0, 0.0, 0.0, 1.0, 0.0, 0.0, 1.0, 1.246e-08, 0.0, 1.0, 2.457e-07, 0.0, 1.0, 0.0, 0.0, 1.0, 0.0, 1.0, 0.0, 0.0, 1.0, 0.0, 0.0, 1.0, 0.0, 0.0, 1.0, 0.0, 0.0, 1.0, 0.0, 0.0, 1.0, 0.0, 0.0, 1.0, 0.0, 0.0, 1.0, 0.0, 0.0, 1.0, 0.0, 0.0, 1.0, 0.0, 0.0, 1.0, 0.0, 0.0, 1.0, 0.0, 0.0, 1.0, 0.0, 0.0, 1.0, 0.0, 0.0, 1.0, 0.0, 0.0, 1.0, 0.0, 1.0, 0.0, 0.0, 1.0, 0.0, 0.0, 1.0, 0.0, 0.0, 1.0, 0.0, 0.0, 1.0, 0.0, 0.0, 1.0, 0.0, 0.0, 1.0, 0.0, 0.0, 1.0, 0.0, 0.0, 1.0, 0.0, 0.0, 1.0, 0.0, 0.0, 1.0, 0.0, 0.0, 1.0, 0.0, 0.0, 1.0, 0.0, 0.0, 1.0, 0.0, 0.0, 1.0, 0.0, 0.0, 1.0, 0.0, 0.0, 1.0, 0.0, 0.0, 1.0, 0.0, 0.0, 1.0, 0.0, 0.0, 1.0, 0.0, 0.0, 0.0, -1.0, 0.0, 0.0, -1.0, 0.0, 0.0, -1.0, 0.0, 0.0, -1.0, 0.0, 0.0, -1.0, 0.0, 0.0, -1.0, 0.0, 0.0, -1.0, 0.0, 0.0, -1.0, 0.0, 0.0, -1.0, 0.0, 0.0, -1.0, 0.0, 0.0, -1.0, 0.0, 0.0, -1.0, 0.0, 0.0, -1.0, 0.0, 0.0, -1.0, 0.0, 0.0, -1.0, 0.0, 0.0, -1.0, 0.0, 0.0, -1.0, 0.0, 0.0, -1.0, 0.0, 0.0, -1.0, 0.0, 0.0, -1.0, 0.0, -1.0, 0.0, 0.0, -1.0, 0.0, 0.0, -1.0, 0.0, 0.0, -1.0, 0.0, 0.0, -1.0, 0.0, 0.0, -1.0, 0.0, 0.0, -1.0, 0.0, 0.0, -1.0, 0.0, 0.0, -1.0, 0.0, 0.0, -1.0, 0.0, 0.0, -1.0, 0.0, 0.0, -1.0, 0.0, 0.0, -1.0, 0.0, 0.0, -1.0, 0.0, 0.0, -1.0, 0.0, 0.0, -1.0, 0.0, 0.0, -1.0, 0.0, 0.0, -1.0, 0.0, 0.0, -1.0, 0.0, 0.0, -1.0, 0.0, 0.0, 0.0, 1.0, 0.0, 0.0, 1.0, 0.0, 0.0, 1.0, 0.0, 0.0, 1.0, 0.0, 0.0, -1.0, 0.0, 0.0, -1.0, 0.0, 0.0, -1.0, 0.0, 0.0, -1.0, 0.0, 1.0, 0.0, 0.0, 1.0, 0.0, 0.0, 1.0, 0.0, 0.0, 1.0, 0.0, 0.0, 0.0, 1.0, 0.0, 0.0, 1.0, 0.0, 0.0, 1.0, 0.0, 0.0, 1.0, 0.0, -1.0, 0.0, 0.0, -1.0, 0.0, 0.0, -1.0, 0.0, 0.0, -1.0, 0.0, 0.0, -1.0, 0.0, 0.0, -1.0, 0.0, 0.0, -1.0, 0.0, 0.0, -1.0, 0.0, 0.0, 0.0, -1.0, 0.0, 0.0, -1.0, 0.0, 0.0, -1.0, 0.0, 0.0, -1.0, 0.0, 1.0, 0.0, 0.0, 1.0, 0.0, 0.0, 1.0, 0.0, 0.0, 1.0, 0.0, 0.0, 0.0, 1.0, 0.0, 0.0, 1.0, 0.0, 0.0, 1.0, 0.0, 0.0, 1.0, 0.0, 0.0, 1.0, 0.0, 0.0, 1.0, 0.0, 0.0, 1.0, 0.0, 0.0, 1.0, 0.0, -1.0, 0.0, 0.0, -1.0, 0.0, 0.0, -1.0, 0.0, 0.0, -1.0, 0.0, 0.0, 0.0, -1.0, 0.0, 0.0, -1.0, 0.0, 0.0, -1.0, 0.0, 0.0, -1.0, 0.0, 1.0, 0.0, 0.0, 1.0, 0.0, 0.0, 1.0, 0.0, 0.0, 1.0, 0.0, 0.0, 0.0, 1.0, 0.0, 0.0, 1.0, 0.0, 0.0, 1.0, 0.0, 0.0, 1.0, 0.0, -1.0, 0.0, 0.0, -1.0, 0.0, 0.0, -1.0, 0.0, 0.0, -1.0, 0.0, 0.0, 0.0, -1.0, 0.0, 0.0, -1.0, 0.0, 0.0, -1.0, 0.0, 0.0, -1.0, 0.0, 1.0, 0.0, 0.0, 1.0, 0.0, 0.0, 1.0, 0.0, 0.0, 1.0, 0.0, 0.0, 0.0, 0.0, -1.0, 0.0, 0.0, -1.0, 0.0, 0.0, -1.0, 0.0, 0.0, -1.0, 0.0, 0.0, -1.0, 0.0, 0.0, -1.0, 0.0, 0.0, -1.0, 0.0, 0.0, -1.0, 0.0, 0.0, -1.0, 0.0, 0.0, -1.0, 0.0, 0.0, -1.0, 0.0, 0.0, -1.0, 0.0, 0.0, -1.0, 0.0, 0.0, -1.0, 0.0, 0.0, -1.0, 0.0, 0.0, -1.0, 0.0, 0.0, -1.0, 0.0, 0.0, -1.0, 0.0, 0.0, -1.0, 0.0, 0.0, -1.0, 0.0, 0.0, -1.0, 0.0, 0.0, -1.0, 0.0, 0.0, -1.0, 0.0, 0.0, -1.0, 0.0, 0.0, -1.0, 0.0, 0.0, -1.0, 0.0, 0.0, -1.0, 0.0, 0.0, -1.0, 0.0, 0.0, -1.0, 0.0, 0.0, -1.0, 0.0, 0.0, -1.0, 0.0, 0.0, -1.0, 0.0, 0.0, -1.0, 0.0, 0.0, -1.0, 0.0, 0.0, -1.0, 0.0, 0.0, -1.0, 0.0, 0.0, -1.0, 0.0, 0.0, -1.0, 0.0, 0.0, -1.0, 0.0, 0.0, -1.0, 0.0, 0.0, -1.0, 0.0, 0.0, -1.0, 0.0, 0.0, -1.0, 0.0, 0.0, -1.0, 0.0, 0.0, -1.0, 0.0, 0.0, -1.0, 0.0, 0.0, -1.0, 0.0, 0.0, -1.0, 0.0, 0.0, -1.0, 0.0, 0.0, -1.0, 0.0, 0.0, -1.0, 0.0, 0.0, -1.0, 0.0, 0.0, -1.0, 0.0, 0.0, -1.0, 0.0, 0.0, -1.0, 0.0, 0.0, -1.0, 0.0, 0.0, -1.0, 0.0, 0.0, -1.0, 0.0, 0.0, -1.0, 0.0, 0.0, -1.0, 0.0, 0.0, -1.0, 0.0, 0.0, -1.0, 0.0, 0.0, -1.0, 0.0, 0.0, -1.0, 0.0, 0.0, -1.0, 0.0, 0.0, -1.0, 0.0, 0.0, -1.0, 0.0, 0.0, -1.0, 0.0, 0.0, -1.0, 0.0, 0.0, -1.0, 0.0, 0.0, -1.0, 0.0, 0.0, -1.0, 0.0, 0.0, -1.0, 0.0, 0.0, -1.0, 0.0, 0.0, -1.0, 0.0, 0.0, -1.0, 0.0, 0.0, -1.0, 0.0, 0.0, -1.0, 0.0, 0.0, -1.0, 0.0, 0.0, -1.0, 0.0, 0.0, -1.0, 0.0, 0.0, -1.0, 0.0, 0.0, -1.0, 0.0, 0.0, -1.0, 0.0, 0.0, 1.0, 0.0, 0.0, 1.0, 0.0, 0.0, 1.0, 0.0, 0.0, 1.0, 0.0, 0.0, 1.0, 0.0, 0.0, 1.0, 0.0, 0.0, 1.0, 0.0, 0.0, 1.0, 0.0, 0.0, 1.0, 0.0, 0.0, 1.0, 0.0, 0.0, 1.0, 0.0, 0.0, 1.0, 0.0, 0.0, 1.0, 0.0, 0.0, 1.0, 0.0, 0.0, 1.0, 0.0, 0.0, 1.0, 0.0, 0.0, 1.0, 0.0, 0.0, 1.0, 0.0, 0.0, 1.0, 0.0, 0.0, 1.0, 0.0, 0.0, 1.0, 0.0, 0.0, 1.0, 0.0, 0.0, 1.0, 0.0, 0.0, 1.0, 0.0, 0.0, 1.0, 0.0, 0.0, 1.0, 0.0, 0.0, 1.0, 0.0, 0.0, 1.0, 0.0, 0.0, 1.0, 0.0, 0.0, 1.0, 0.0, 0.0, 1.0, 0.0, 0.0, 1.0, 0.0, 0.0, 1.0, 0.0, 0.0, 1.0, 0.0, 0.0, 1.0, 0.0, 0.0, 1.0, 0.0, 0.0, 1.0, 0.0, 0.0, 1.0, 0.0, 0.0, 1.0, 0.0, 0.0, 1.0, 0.0, 0.0, 1.0, 0.0, 0.0, 1.0, 0.0, 0.0, 1.0, 0.0, 0.0, 1.0, 0.0, 0.0, 1.0, 0.0, 0.0, 1.0, 0.0, 0.0, 1.0, 0.0, 0.0, 1.0, 0.0, 0.0, 1.0, 0.0, 0.0, 1.0, 0.0, 0.0, 1.0, 0.0, 0.0, 1.0, 0.0, 0.0, 1.0, 0.0, 0.0, 1.0, 0.0, 0.0, 1.0, 0.0, 0.0, 1.0, 0.0, 0.0, 1.0, 0.0, 0.0, 1.0, 0.0, 0.0, 1.0, 0.0, 0.0, 1.0, 0.0, 0.0, 1.0, 0.0, 0.0, 1.0, 0.0, 0.0, 1.0, 0.0, 0.0, 1.0, 0.0, 0.0, 1.0, 0.0, 0.0, 1.0, 0.0, 0.0, 1.0, 0.0, 0.0, 1.0, 0.0, 0.0, 1.0, 0.0, 0.0, 1.0, 0.0, 0.0, 1.0, 0.0, 0.0, 1.0, 0.0, 0.0, 1.0, 0.0, 0.0, 1.0, 0.0, 0.0, 1.0, 0.0, 0.0, 1.0, 0.0, 0.0, 1.0, 0.0, 0.0, 1.0, 0.0, 0.0, 1.0, 0.0, 0.0, 1.0, 0.0, 0.0, 1.0, 0.0, 0.0, 1.0, 0.0, 0.0, 1.0, 0.0, 0.0, 1.0, 0.0, 1.0, 0.0, 0.0, 1.0, 0.0, 0.0, 1.0, 0.0, 0.0, 1.0, 0.0, 0.0, 1.0, 0.0, 0.0, 1.0, 0.0, 0.0, 1.0, 0.0, 0.0, 1.0, 0.0, 1.0, 0.0, 0.0, 1.0, 0.0, 0.0, 1.0, 0.0, 0.0, 1.0, 0.0, 0.0, 0.0, -1.0, 0.0, 0.0, -1.0, 0.0, 0.0, -1.0, 0.0, 0.0, -1.0, 0.0, 0.0, -1.0, 0.0, 0.0, -1.0, 0.0, 0.0, -1.0, 0.0, 0.0, -1.0, 0.0, 0.0, -1.0, 0.0, 0.0, -1.0, 0.0, 0.0, -1.0, 0.0, 0.0, -1.0, 0.0, -1.0, 0.0, 0.0, -1.0, 0.0, 0.0, -1.0, 0.0, 0.0, -1.0, 0.0, 0.0, 0.0, 1.0, 0.0, 0.0, 1.0, 0.0, 0.0, 1.0, 0.0, 0.0, 1.0, 0.0, 0.0, 1.0, 0.0, 0.0, 1.0, 0.0, 0.0, 1.0, 0.0, 0.0, 1.0, 0.0, -1.0, 0.0, 0.0, -1.0, 0.0, 0.0, -1.0, 0.0, 0.0, -1.0, 0.0, 0.0, 0.0, -1.0, 0.0, 0.0, -1.0, 0.0, 0.0, -1.0, 0.0, 0.0, -1.0, 0.0, 1.0, 0.0, 0.0, 1.0, 0.0, 0.0, 1.0, 0.0, 0.0, 1.0, 0.0, 0.0, 0.0, 1.0, 0.0, 0.0, 1.0, 0.0, 0.0, 1.0, 0.0, 0.0, 1.0, 0.0, -1.0, 0.0, 0.0, -1.0, 0.0, 0.0, -1.0, 0.0, 0.0, -1.0, 0.0, 0.0, 0.0, -1.0, 0.0, 0.0, -1.0, 0.0, 0.0, -1.0, 0.0, 0.0, -1.0, 0.0, 1.0, 0.0, 0.0, 1.0, 0.0, 0.0, 1.0, 0.0, 0.0, 1.0, 0.0, 0.0, 0.0, 1.0, 0.0, 0.0, 1.0, 0.0, 0.0, 1.0, 0.0, 0.0, 1.0, 0.0, -1.0, 0.0, 0.0, -1.0, 0.0, 0.0, -1.0, 0.0, 0.0, -1.0, 0.0, 0.0, 0.0, -1.0, 0.0, 0.0, -1.0, 0.0, 0.0, -1.0, 0.0, 0.0, -1.0, 0.0, 1.0, 0.0, 0.0, 1.0, 0.0, 0.0, 1.0, 0.0, 0.0, 1.0, 0.0, 0.0, 0.0, 1.0, 0.0, 0.0, 1.0, 0.0, 0.0, 1.0, 0.0, 0.0, 1.0, 0.0, -1.0, 0.0, 0.0, -1.0, 0.0, 0.0, -1.0, 0.0, 0.0, -1.0, 0.0, 0.0, 0.0, -1.0, 0.0, 0.0, -1.0, 0.0, 0.0, -1.0, 0.0, 0.0, -1.0, 0.0, 1.0, 0.0, 0.0, 1.0, 0.0, 0.0, 1.0, 0.0, 0.0, 1.0, 0.0, 0.0, 0.0, 1.0, 0.0, 0.0, 1.0, 0.0, 0.0, 1.0, 0.0, 0.0, 1.0, 0.0, -1.0, 0.0, 0.0, -1.0, 0.0, 0.0, -1.0, 0.0, 0.0, -1.0, 0.0, 0.0, 0.0, -1.0, 0.0, 0.0, -1.0, 0.0, 0.0, -1.0, 0.0, 0.0, -1.0, 0.0, 1.0, 0.0, 0.0, 1.0, 0.0, 0.0, 1.0, 0.0, 0.0, 1.0, 0.0, 0.0, 0.0, 1.0, 0.0, 0.0, 1.0, 0.0, 0.0, 1.0, 0.0, 0.0, 1.0, 0.0, -1.0, 0.0, 0.0, -1.0, 0.0, 0.0, -1.0, 0.0, 0.0, -1.0, 0.0, 0.0, 0.0, -1.0, 0.0, 0.0, -1.0, 0.0, 0.0, -1.0, 0.0, 0.0, -1.0, 0.0, 1.0, 0.0, 0.0, 1.0, 0.0, 0.0, 1.0, 0.0, 0.0, 1.0, 0.0, 0.0, 0.0, 1.0, 0.0, 0.0, 1.0, 0.0, 0.0, 1.0, 0.0, 0.0, 1.0, 0.0, -1.0, 0.0, 0.0, -1.0, 0.0, 0.0, -1.0, 0.0, 0.0, -1.0, 0.0, 0.0, 0.0, -1.0, 0.0, 0.0, -1.0, 0.0, 0.0, -1.0, 0.0, 0.0, -1.0, 0.0, 1.0, 0.0, 0.0, 1.0, 0.0, 0.0, 1.0, 0.0, 0.0, 1.0, 0.0, 0.0, 0.0, 1.0, 0.0, 0.0, 1.0, 0.0, 0.0, 1.0, 0.0, 0.0, 1.0, 0.0, -1.0, 0.0, 0.0, -1.0, 0.0, 0.0, -1.0, 0.0, 0.0, -1.0, 0.0, 0.0, 0.0, -1.0, 0.0, 0.0, -1.0, 0.0, 0.0, -1.0, 0.0, 0.0, -1.0, 0.0, 1.0, 0.0, 0.0, 1.0, 0.0, 0.0, 1.0, 0.0, 0.0, 1.0, 0.0, 0.0, 1.228e-07, 0.0, -1.0, -3.868e-08, 0.0, -1.0, 1.477e-08, 0.0, -1.0, 1.251e-07, 0.0, -1.0, 0.0, 0.0, -1.0, 1.251e-07, 0.0, -1.0, 1.477e-08, 0.0, -1.0, 0.0, 0.0, -1.0, 0.0, 0.0, -1.0, 1.477e-08, 0.0, -1.0, 0.0, 0.0, -1.0, 0.0, 0.0, -1.0, 1.477e-08, 0.0, -1.0, 0.0, 0.0, -1.0, 0.0, 0.0, -1.0, 1.477e-08, 0.0, -1.0, 0.0, 0.0, -1.0, 0.0, 0.0, -1.0, 1.477e-08, 0.0, -1.0, 0.0, 0.0, -1.0, 0.0, 0.0, -1.0, 0.0, 0.0, -1.0, -3.868e-08, 0.0, -1.0, -1.707e-07, 0.0, -1.0, -1.246e-08, 0.0, -1.0, -1.707e-07, 0.0, -1.0, -3.868e-08, 0.0, -1.0, 1.228e-07, 0.0, -1.0, -1.246e-08, 0.0, -1.0, -3.868e-08, 0.0, -1.0, 0.0, 0.0, -1.0, 0.0, 0.0, -1.0, 0.0, 0.0, -1.0, 0.0, 0.0, -1.0, 0.0, 0.0, -1.0, 3.414e-07, 0.0, -1.0, 7.736e-08, 0.0, -1.0, 0.0, 0.0, -1.0, -2.457e-07, 0.0, -1.0, -2.502e-07, 0.0, -1.0, 1.242e-07, 0.0, -1.0, 7.736e-08, 0.0, -1.0, 2.492e-08, 0.0, -1.0, -2.457e-07, 0.0, -1.0, 7.736e-08, 0.0, -1.0, 3.414e-07, 0.0, -1.0, 2.492e-08, 0.0, -1.0, 7.736e-08, 0.0, -1.0, 0.0, 0.0, -1.0, 0.0, 0.0, -1.0, 1.242e-07, 0.0, -1.0, 1.357e-07, 0.0, -1.0, 1.627e-08, 0.0, -1.0, 1.357e-07, 0.0, -1.0, 1.242e-07, 0.0, -1.0, 0.0, 0.0, -1.0, 1.627e-08, 0.0, -1.0, 1.242e-07, 0.0, -1.0, 0.0, 0.0, -1.0, 0.0, 0.0, -1.0, 1.242e-07, 0.0, -1.0, -2.502e-07, 0.0, -1.0, 0.0, 0.0, -1.0, 1.242e-07, 0.0, -1.0, 0.0, 0.0, -1.0, 0.0, 0.0, -1.0, 0.0, 0.0, -1.0, 0.0, 0.0, -1.0, 0.0, 0.0, -1.0, 0.0, 0.0, -1.0, 0.0, 0.0, -1.0, 0.0, 0.0, -1.0, 0.0, 0.0, -1.0, 0.0, 0.0, -1.0, 0.0, 0.0, -1.0, 0.0, 0.0, -1.0, 0.0, 0.0, -1.0, 0.0, 0.0, -1.0, 0.0, 0.0, -1.0, 0.0, 0.0, -1.0, 0.0, 0.0, -1.0, 0.0, 0.0, -1.0, 0.0, 0.0, -1.0, 0.0, 0.0, -1.0, 1.251e-07, 0.0, -1.0, 0.0, 0.0, -1.0, 0.0, 0.0, -1.0, 0.0, 0.0, -1.0, 0.0, 0.0, -1.0, 0.0, 0.0, -1.0, 0.0, 0.0, -1.0, 0.0, 0.0, -1.0, 0.0, 0.0, -1.0, 0.0, 0.0, -1.0, 0.0, 0.0, -1.0, 0.0, 0.0, -1.0, -1.246e-08, 0.0, -1.0, 1.228e-07, 0.0, -1.0, 0.0, 0.0, -1.0, 0.0, 0.0, -1.0, 0.0, 0.0, -1.0, 0.0, 0.0, -1.0, 0.0, 0.0, -1.0, 0.0, 0.0, -1.0, 0.0, 0.0, -1.0, 0.0, 0.0, -1.0, 0.0, 0.0, -1.0, 0.0, 0.0, -1.0, 0.0, 0.0, -1.0, 0.0, 0.0, -1.0, 1.627e-08, 0.0, -1.0, 0.0, 0.0, -1.0, -2.502e-07, 0.0, -1.0, 0.0, 0.0, -1.0, 0.0, 0.0, -1.0, 0.0, 0.0, -1.0, 0.0, 0.0, -1.0, 0.0, 0.0, -1.0, -2.457e-07, 0.0, -1.0, 2.492e-08, 0.0, -1.0, -1.351e-07, 0.0, 1.0, 0.0, 0.0, 1.0, 0.0, 0.0, 1.0, 0.0, 0.0, 1.0, 0.0, 0.0, 1.0, 0.0, 0.0, 1.0, 0.0, 0.0, 1.0, 0.0, 0.0, 1.0, 0.0, 0.0, 1.0, 0.0, 0.0, 1.0, 9.931e-08, 0.0, 1.0, 0.0, 0.0, 1.0, 2.457e-07, 0.0, 1.0, 1.033e-07, 0.0, 1.0, 9.931e-08, 0.0, 1.0, 2.502e-07, 0.0, 1.0, 0.0, 0.0, 1.0, 2.502e-07, 0.0, 1.0, 9.931e-08, 0.0, 1.0, 1.618e-07, 0.0, 1.0, 0.0, 0.0, 1.0, 9.931e-08, 0.0, 1.0, 2.127e-06, 0.0, 1.0, 1.618e-07, 0.0, 1.0, 9.931e-08, 0.0, 1.0, 0.0, 0.0, 1.0, 2.127e-06, 0.0, 1.0, 9.931e-08, 0.0, 1.0, 0.0, 0.0, 1.0, 0.0, 0.0, 1.0, 1.033e-07, 0.0, 1.0, 1.707e-07, 0.0, 1.0, 1.246e-08, 0.0, 1.0, 1.707e-07, 0.0, 1.0, 1.033e-07, 0.0, 1.0, 2.457e-07, 0.0, 1.0, 1.246e-08, 0.0, 1.0, 1.033e-07, 0.0, 1.0, 0.0, 0.0, 1.0, 0.0, 0.0, 1.0, 0.0, 0.0, 1.0, 0.0, 0.0, 1.0, 0.0, 0.0, 1.0, -3.414e-07, 0.0, 1.0, -1.635e-07, 0.0, 1.0, 0.0, 0.0, 1.0, -2.457e-07, 0.0, 1.0, -2.502e-07, 0.0, 1.0, -1.351e-07, 0.0, 1.0, -1.635e-07, 0.0, 1.0, -2.492e-08, 0.0, 1.0, -2.457e-07, 0.0, 1.0, -1.635e-07, 0.0, 1.0, -3.414e-07, 0.0, 1.0, -2.492e-08, 0.0, 1.0, -1.635e-07, 0.0, 1.0, -2.127e-06, 0.0, 1.0, 0.0, 0.0, 1.0, -1.351e-07, 0.0, 1.0, -5.399e-07, 0.0, 1.0, -2.127e-06, 0.0, 1.0, -1.351e-07, 0.0, 1.0, -1.653e-08, 0.0, 1.0, -5.399e-07, 0.0, 1.0, -1.351e-07, 0.0, 1.0, -2.502e-07, 0.0, 1.0, -1.653e-08, 0.0, 1.0, -1.351e-07, 0.0, 1.0, 0.0, 0.0, 1.0, 0.0, 0.0, 1.0, -2.127e-06, 0.0, 1.0, -5.399e-07, 0.0, 1.0, 0.0, 0.0, 1.0, 0.0, 0.0, 1.0, 0.0, 0.0, 1.0, 0.0, 0.0, 1.0, 0.0, 0.0, 1.0, 0.0, 0.0, 1.0, 0.0, 0.0, 1.0, 0.0, 0.0, 1.0, -2.502e-07, 0.0, 1.0, 0.0, 0.0, 1.0, 0.0, 0.0, 1.0, -1.653e-08, 0.0, 1.0, 0.0, 0.0, 1.0, 0.0, 0.0, 1.0, 0.0, 0.0, 1.0, 0.0, 0.0, 1.0, 0.0, 0.0, 1.0, 0.0, 0.0, 1.0, 0.0, 0.0, 1.0, 0.0, 0.0, 1.0, 0.0, 0.0, 1.0, 0.0, 0.0, 1.0, -2.457e-07, 0.0, 1.0, -2.492e-08, 0.0, 1.0, 0.0, 0.0, 1.0, 0.0, 0.0, 1.0, 0.0, 0.0, 1.0, 0.0, 0.0, 1.0, 0.0, 0.0, 1.0, 0.0, 0.0, 1.0, 0.0, 0.0, 1.0, 0.0, 0.0, 1.0, 0.0, 0.0, 1.0, 0.0, 0.0, 1.0, 0.0, 0.0, 1.0, 0.0, 0.0, 1.0, 1.618e-07, 0.0, 1.0, 2.127e-06, 0.0, 1.0, 0.0, 0.0, 1.0, 0.0, 0.0, 1.0, 0.0, 0.0, 1.0, 2.502e-07, 0.0, 1.0, 0.0, 0.0, 1.0, 0.0, 0.0, 1.0, 1.246e-08, 0.0, 1.0, 2.457e-07, 0.0, 1.0, 0.0, 0.0, 1.0, 0.0, 0.0, 1.0, 1.0, 0.0, 0.0, 1.0, 0.0, 0.0, 1.0, 0.0, 0.0, 1.0, 0.0, 0.0, 1.0, 0.0, 0.0, 1.0, 0.0, 0.0, 1.0, 0.0, 0.0, 1.0, 0.0, 0.0, 0.0, -1.0, 0.0, 0.0, -1.0, 0.0, 0.0, -1.0, 0.0, 0.0, -1.0, 0.0, -1.0, 0.0, 0.0, -1.0, 0.0, 0.0, -1.0, 0.0, 0.0, -1.0, 0.0, 0.0, 0.0, -1.0, 0.0, 0.0, -1.0, 0.0, 0.0, -1.0, 0.0, 0.0, -1.0, 0.0, 1.0, 0.0, 0.0, 1.0, 0.0, 0.0, 1.0, 0.0, 0.0, 1.0, 0.0, 0.0, 0.0, -1.0, 0.0, 0.0, -1.0, 0.0, 0.0, -1.0, 0.0, 0.0, -1.0, 0.0, -1.0, 0.0, 0.0, -1.0, 0.0, 0.0, -1.0, 0.0, 0.0, -1.0, 0.0, 0.0, 0.0, -1.0, 0.0, 0.0, -1.0, 0.0, 0.0, -1.0, 0.0, 0.0, -1.0, 0.0, 1.0, 0.0, 0.0, 1.0, 0.0, 0.0, 1.0, 0.0, 0.0, 1.0, 0.0, 0.0, 0.0, -1.0, 0.0, 0.0, -1.0, 0.0, 0.0, -1.0, 0.0, 0.0, -1.0, 0.0, -1.0, 0.0, 0.0, -1.0, 0.0, 0.0, -1.0, 0.0, 0.0, -1.0, 0.0, 0.0, -1.0, 0.0, 0.0, -1.0, 0.0, 0.0, -1.0, 0.0, 0.0, -1.0, 0.0, 0.0, 0.0, 1.0, 0.0, 0.0, 1.0, 0.0, 0.0, 1.0, 0.0, 0.0, 1.0, 0.0, -4.465e-09, 0.0, -1.0, -4.465e-09, 0.0, -1.0, -4.465e-09, 0.0, -1.0, -4.465e-09, 0.0, -1.0, -4.465e-09, 0.0, -1.0, -4.465e-09, 0.0, -1.0, -4.465e-09, 0.0, -1.0, -4.465e-09, 0.0, -1.0, -4.465e-09, 0.0, -1.0, -4.465e-09, 0.0, -1.0, -4.465e-09, 0.0, -1.0, -4.465e-09, 0.0, -1.0, -4.465e-09, 0.0, -1.0, -4.465e-09, 0.0, -1.0, -1.276e-09, 0.0, 1.0, -1.276e-09, 0.0, 1.0, -1.276e-09, 0.0, 1.0, -1.276e-09, 0.0, 1.0, -1.276e-09, 0.0, 1.0, -1.276e-09, 0.0, 1.0, -1.276e-09, 0.0, 1.0, -1.276e-09, 0.0, 1.0, -1.276e-09, 0.0, 1.0, -1.276e-09, 0.0, 1.0, -1.276e-09, 0.0, 1.0, -1.276e-09, 0.0, 1.0, -1.276e-09, 0.0, 1.0, -1.276e-09, 0.0, 1.0])] * 3)])

# ---- objects
ob_door = bpy.data.objects.new('door', me_up_win_3_6_001)
ob_point_001 = bpy.data.objects.new('Point.001', light_point_003)

# ---- transforms, parenting, visibility, modifiers, constraints
ob_door.location = (-0.01022, -0.01984, -1.432)
ob_door.rotation_euler = (1.571, -0.0, 0.0)
ob_door.scale = (0.06618, 0.06618, 0.06618)
ob_door.lineart.crease_threshold = 0.0
_m = ob_door.modifiers.new('Array', 'ARRAY')
_m.count = 8
_m.constant_offset_displace = (0.0, 0.0, 0.0)
_m.relative_offset_displace = (0.0, 0.0, -2.3)
_m = ob_door.modifiers.new('Wireframe', 'WIREFRAME')
_m.thickness = 0.076
ob_point_001.location = (-1.77, -6.418, 0.4345)
ob_point_001.lineart.crease_threshold = 0.0

# ---- collection membership
col_collection.objects.link(ob_door)
col_collection.objects.link(ob_point_001)

# ---- scene / render settings (as saved in the file)
scene.frame_start = 1; scene.frame_end = 250; scene.frame_set(138)
scene.render.engine = 'BLENDER_EEVEE_NEXT'
scene.cycles.use_denoising = False
scene.cycles.samples = 128
scene.cycles.sampling_pattern = 'TABULATED_SOBOL'
scene.cycles.use_adaptive_sampling = False
scene.cycles.use_light_tree = False
scene.view_settings.view_transform = 'Filmic'
bpy.context.view_layer.update()

# ---- added for rendering (the .blend has no active camera): camera
cam_auto = bpy.data.cameras.new('AutoCamera')
cam_auto.lens = 50.0
cam_auto.sensor_width = 36.0
cam_auto.clip_end = 1000.0
ob_auto_camera = bpy.data.objects.new('AutoCamera', cam_auto)
scene.collection.objects.link(ob_auto_camera)
ob_auto_camera.location = (6.0662, -5.6876, 4.80552)
ob_auto_camera.rotation_euler = (1.09748, -7.21219e-08, 0.694738)
scene.camera = ob_auto_camera
bpy.context.view_layer.update()
